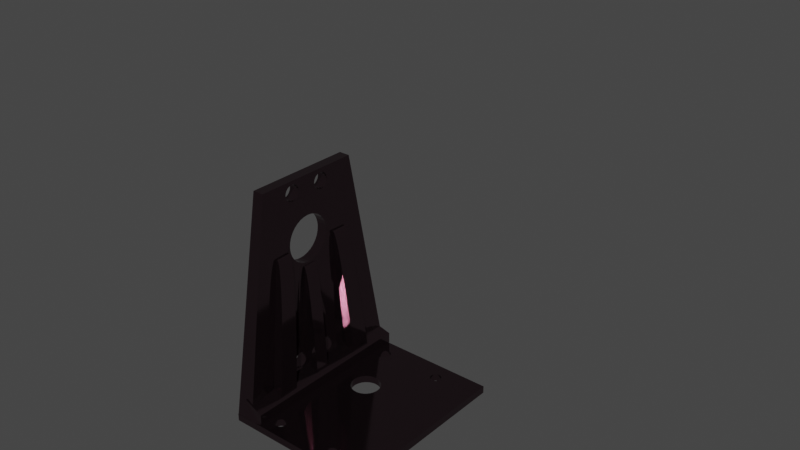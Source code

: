 # Source: UPPERSECONDblend.blend  (saved by Blender 3.1.7; exported with 4.5.12 LTS)
import bpy
from mathutils import Matrix  # noqa: F401  (used for matrix-valued properties, if any)

bpy.ops.wm.read_factory_settings(use_empty=True)
scene = bpy.context.scene
scene.name = 'Scene'

# ---- collections
col_collection = bpy.data.collections.new('Collection'); scene.collection.children.link(col_collection)

# ---- materials (node trees are filled in below, after node groups)
mat_material_007 = bpy.data.materials.new('Material.007')
mat_material_007.use_transparent_shadow = False
mat_material_004 = bpy.data.materials.new('Material.004')
mat_material_004.use_transparent_shadow = False
mat_material_005 = bpy.data.materials.new('Material.005')
mat_material_005.use_transparent_shadow = False
mat_material_012 = bpy.data.materials.new('Material.012')
mat_material_012.use_transparent_shadow = False

# ---- material node trees
mat_material_007.use_nodes = True; mat_material_007.node_tree.nodes.clear()
_N = mat_material_007.node_tree.nodes; _L = mat_material_007.node_tree.links
n0 = _N.new('ShaderNodeBsdfPrincipled'); n0.name = 'Principled BSDF'; n0.location = (10, 300)
n0.distribution = 'GGX'
n0.subsurface_method = 'RANDOM_WALK_SKIN'
n0.inputs[0].default_value = (0.04696, 0.0, 0.0002334, 1.0)
n0.inputs[1].default_value = 0.09326
n0.inputs[2].default_value = 0.09067
n0.inputs[3].default_value = 1.45
n0.inputs[27].default_value = (0.0, 0.0, 0.0, 1.0)
n0.inputs[28].default_value = 1.0
n1 = _N.new('ShaderNodeOutputMaterial'); n1.name = 'Material Output'; n1.location = (300, 300)
_L.new(n0.outputs[0], n1.inputs[0])
n1.is_active_output = True
mat_material_004.use_nodes = True; mat_material_004.node_tree.nodes.clear()
_N = mat_material_004.node_tree.nodes; _L = mat_material_004.node_tree.links
n0 = _N.new('ShaderNodeBsdfPrincipled'); n0.name = 'Principled BSDF'; n0.location = (10, 300)
n0.distribution = 'GGX'
n0.subsurface_method = 'RANDOM_WALK_SKIN'
n0.inputs[0].default_value = (0.8, 0.001634, 0.0, 1.0)
n0.inputs[3].default_value = 1.45
n0.inputs[27].default_value = (0.0, 0.0, 0.0, 1.0)
n0.inputs[28].default_value = 1.0
n1 = _N.new('ShaderNodeOutputMaterial'); n1.name = 'Material Output'; n1.location = (300, 300)
_L.new(n0.outputs[0], n1.inputs[0])
n1.is_active_output = True
mat_material_005.use_nodes = True; mat_material_005.node_tree.nodes.clear()
_N = mat_material_005.node_tree.nodes; _L = mat_material_005.node_tree.links
n0 = _N.new('ShaderNodeBsdfPrincipled'); n0.name = 'Principled BSDF'; n0.location = (10, 300)
n0.distribution = 'GGX'
n0.subsurface_method = 'RANDOM_WALK_SKIN'
n0.inputs[0].default_value = (0.8, 0.0, 0.001989, 1.0)
n0.inputs[3].default_value = 1.45
n0.inputs[27].default_value = (0.0, 0.0, 0.0, 1.0)
n0.inputs[28].default_value = 1.0
n1 = _N.new('ShaderNodeOutputMaterial'); n1.name = 'Material Output'; n1.location = (300, 300)
_L.new(n0.outputs[0], n1.inputs[0])
n1.is_active_output = True
mat_material_012.use_nodes = True; mat_material_012.node_tree.nodes.clear()
_N = mat_material_012.node_tree.nodes; _L = mat_material_012.node_tree.links
n0 = _N.new('ShaderNodeBsdfPrincipled'); n0.name = 'Principled BSDF'; n0.location = (10, 300)
n0.distribution = 'GGX'
n0.subsurface_method = 'RANDOM_WALK_SKIN'
n0.inputs[0].default_value = (0.1193, 0.07229, 0.0878, 1.0)
n0.inputs[1].default_value = 0.9741
n0.inputs[2].default_value = 0.07513
n0.inputs[3].default_value = 1.45
n0.inputs[11].default_value = 3.8
n0.inputs[15].default_value = 0.6269
n0.inputs[27].default_value = (0.0, 0.0, 0.0, 1.0)
n0.inputs[28].default_value = 1.0
n1 = _N.new('ShaderNodeOutputMaterial'); n1.name = 'Material Output'; n1.location = (300, 300)
_L.new(n0.outputs[0], n1.inputs[0])
n1.is_active_output = True

# ---- world
world_world = bpy.data.worlds.new('World'); scene.world = world_world
world_world.use_nodes = True; world_world.node_tree.nodes.clear()
_N = world_world.node_tree.nodes; _L = world_world.node_tree.links
n0 = _N.new('ShaderNodeOutputWorld'); n0.name = 'World Output'; n0.location = (300, 300)
n1 = _N.new('ShaderNodeBackground'); n1.name = 'Background'; n1.location = (10, 300)
n1.inputs[0].default_value = (0.05088, 0.05088, 0.05088, 1.0)
_L.new(n1.outputs[0], n0.inputs[0])
n0.is_active_output = True
world_world.color = (0.05088, 0.05088, 0.05088)
world_world.use_sun_shadow = False
world_world.sun_shadow_jitter_overblur = 0.0

# ---- meshes
me_cylinder_003 = bpy.data.meshes.new('Cylinder.003')
me_cylinder_003.from_pydata([], [], [])
_uv = me_cylinder_003.uv_layers.new(name='UVMap')
_uv.uv.foreach_set('vector', [])
me_cylinder_003.materials.append(mat_material_007)
me_cylinder_003.materials.append(mat_material_004)
me_cylinder_003.materials.append(mat_material_005)
me_cylinder_003.use_remesh_fix_poles = True
me_cylinder_003.use_remesh_preserve_attributes = False
me_cylinder_003.update()
me_cube_008 = bpy.data.meshes.new('Cube.008')
me_cube_008.from_pydata([(-5.465, 1.0, -1.313), (-5.465, 1.0, -1.24), (21.62, 1.0, -1.313), (21.62, 1.0, -1.24), (-5.465, -0.9717, -1.313), (-5.465, -0.9717, -1.24), (21.62, -0.9717, -1.313), (21.62, -0.9717, -1.24), (13.31, -0.7763, -1.313), (13.33, -0.788, -1.313), (13.33, -0.7646, -1.313), (13.38, -0.7993, -1.313), (13.38, -0.7533, -1.313), (13.48, -0.8096, -1.313), (13.48, -0.743, -1.313), (13.6, -0.8187, -1.313), (13.6, -0.7339, -1.313), (13.75, -0.8262, -1.313), (13.75, -0.7264, -1.313), (13.92, -0.8317, -1.313), (13.92, -0.7209, -1.313), (14.11, -0.8352, -1.313), (14.11, -0.7175, -1.313), (14.5, -0.8352, -1.313), (14.5, -0.7175, -1.313), (15.01, -0.8187, -1.313), (15.01, -0.7339, -1.313), (14.86, -0.8262, -1.313), (14.86, -0.7264, -1.313), (14.69, -0.8317, -1.313), (14.69, -0.7209, -1.313), (15.14, -0.8096, -1.313), (15.14, -0.743, -1.313), (15.23, -0.7993, -1.313), (15.23, -0.7533, -1.313), (15.29, -0.788, -1.313), (15.29, -0.7646, -1.313), (15.31, -0.7763, -1.313), (15.3, -0.779, -1.313), (14.31, -0.7163, -1.313), (14.31, -0.8363, -1.313), (13.31, -0.7763, -1.24), (13.33, -0.7646, -1.24), (13.33, -0.788, -1.24), (13.38, -0.7533, -1.24), (13.38, -0.7993, -1.24), (13.48, -0.743, -1.24), (13.48, -0.8096, -1.24), (13.6, -0.7339, -1.24), (13.6, -0.8187, -1.24), (13.75, -0.7264, -1.24), (13.75, -0.8262, -1.24), (13.92, -0.7209, -1.24), (13.92, -0.8317, -1.24), (14.11, -0.8352, -1.24), (14.11, -0.7175, -1.24), (14.31, -0.8363, -1.24), (14.31, -0.7163, -1.24), (14.5, -0.8352, -1.24), (14.5, -0.7175, -1.24), (14.69, -0.8317, -1.24), (14.69, -0.7209, -1.24), (14.86, -0.8262, -1.24), (14.86, -0.7264, -1.24), (15.14, -0.8096, -1.24), (15.14, -0.743, -1.24), (15.31, -0.7763, -1.24), (15.29, -0.7646, -1.24), (15.29, -0.788, -1.24), (15.23, -0.7533, -1.24), (15.23, -0.7993, -1.24), (15.01, -0.8187, -1.24), (15.01, -0.7339, -1.24), (13.31, 0.8331, -1.313), (13.33, 0.8448, -1.313), (13.33, 0.8214, -1.313), (13.38, 0.8561, -1.313), (13.38, 0.8101, -1.313), (13.48, 0.8664, -1.313), (13.48, 0.7998, -1.313), (13.6, 0.8755, -1.313), (13.6, 0.7907, -1.313), (13.75, 0.883, -1.313), (13.75, 0.7832, -1.313), (13.92, 0.8885, -1.313), (13.92, 0.7777, -1.313), (14.11, 0.7743, -1.313), (14.11, 0.892, -1.313), (14.31, 0.7731, -1.313), (14.31, 0.8931, -1.313), (14.5, 0.7743, -1.313), (14.5, 0.892, -1.313), (14.69, 0.7777, -1.313), (14.69, 0.8885, -1.313), (14.86, 0.7832, -1.313), (14.86, 0.883, -1.313), (15.14, 0.7998, -1.313), (15.14, 0.8664, -1.313), (15.31, 0.8331, -1.313), (15.29, 0.8448, -1.313), (15.29, 0.8214, -1.313), (15.23, 0.8561, -1.313), (15.23, 0.8101, -1.313), (15.01, 0.8755, -1.313), (15.01, 0.7907, -1.313), (13.31, 0.8331, -1.24), (13.33, 0.8214, -1.24), (13.33, 0.8448, -1.24), (13.38, 0.8101, -1.24), (13.38, 0.8561, -1.24), (13.48, 0.7998, -1.24), (13.48, 0.8664, -1.24), (13.6, 0.7907, -1.24), (13.6, 0.8755, -1.24), (13.75, 0.7832, -1.24), (13.75, 0.883, -1.24), (13.92, 0.7777, -1.24), (13.92, 0.8885, -1.24), (14.11, 0.7743, -1.24), (14.11, 0.892, -1.24), (14.5, 0.7743, -1.24), (14.5, 0.892, -1.24), (15.01, 0.7907, -1.24), (15.01, 0.8755, -1.24), (14.86, 0.7832, -1.24), (14.86, 0.883, -1.24), (14.69, 0.7777, -1.24), (14.69, 0.8885, -1.24), (15.14, 0.7998, -1.24), (15.14, 0.8664, -1.24), (15.23, 0.8101, -1.24), (15.23, 0.8561, -1.24), (15.29, 0.8214, -1.24), (15.29, 0.8448, -1.24), (15.31, 0.8331, -1.24), (15.29, 0.841, -1.24), (14.31, 0.8931, -1.24), (14.31, 0.7731, -1.24), (1.602, 0.8331, -1.313), (1.607, 0.8358, -1.313), (1.622, 0.8448, -1.313), (1.622, 0.8214, -1.313), (1.678, 0.8561, -1.313), (1.678, 0.8101, -1.313), (1.771, 0.8664, -1.313), (1.771, 0.7998, -1.313), (1.895, 0.8755, -1.313), (1.895, 0.7907, -1.313), (2.047, 0.883, -1.313), (2.047, 0.7832, -1.313), (2.22, 0.8885, -1.313), (2.22, 0.7777, -1.313), (2.407, 0.7743, -1.313), (2.407, 0.892, -1.313), (2.602, 0.7731, -1.313), (2.602, 0.8931, -1.313), (2.797, 0.7743, -1.313), (2.797, 0.892, -1.313), (2.985, 0.7777, -1.313), (2.985, 0.8885, -1.313), (3.158, 0.7832, -1.313), (3.158, 0.883, -1.313), (3.434, 0.7998, -1.313), (3.434, 0.8664, -1.313), (3.602, 0.8331, -1.313), (3.583, 0.8448, -1.313), (3.583, 0.8214, -1.313), (3.526, 0.8561, -1.313), (3.526, 0.8101, -1.313), (3.309, 0.8755, -1.313), (3.309, 0.7907, -1.313), (1.602, 0.8331, -1.24), (1.622, 0.8214, -1.24), (1.622, 0.8448, -1.24), (1.678, 0.8101, -1.24), (1.678, 0.8561, -1.24), (1.771, 0.7998, -1.24), (1.771, 0.8664, -1.24), (1.895, 0.7907, -1.24), (1.895, 0.8755, -1.24), (2.047, 0.7832, -1.24), (2.047, 0.883, -1.24), (2.22, 0.7777, -1.24), (2.22, 0.8885, -1.24), (2.407, 0.7743, -1.24), (2.407, 0.892, -1.24), (2.797, 0.7743, -1.24), (2.797, 0.892, -1.24), (3.309, 0.7907, -1.24), (3.309, 0.8755, -1.24), (3.158, 0.7832, -1.24), (3.158, 0.883, -1.24), (2.985, 0.7777, -1.24), (2.985, 0.8885, -1.24), (3.434, 0.7998, -1.24), (3.434, 0.8664, -1.24), (3.526, 0.8101, -1.24), (3.526, 0.8561, -1.24), (3.583, 0.8214, -1.24), (3.583, 0.8448, -1.24), (3.602, 0.8331, -1.24), (2.602, 0.7731, -1.24), (2.602, 0.8931, -1.24), (1.602, -0.7749, -1.313), (1.622, -0.7866, -1.313), (1.622, -0.7632, -1.313), (1.678, -0.7979, -1.313), (1.678, -0.7519, -1.313), (1.771, -0.8082, -1.313), (1.771, -0.7416, -1.313), (1.895, -0.8173, -1.313), (1.895, -0.7325, -1.313), (2.047, -0.8248, -1.313), (2.047, -0.725, -1.313), (2.22, -0.8303, -1.313), (2.22, -0.7195, -1.313), (2.407, -0.8337, -1.313), (2.407, -0.716, -1.313), (2.602, -0.8349, -1.313), (2.797, -0.8337, -1.313), (2.797, -0.716, -1.313), (3.309, -0.8173, -1.313), (3.309, -0.7325, -1.313), (3.158, -0.8248, -1.313), (3.158, -0.725, -1.313), (2.985, -0.8303, -1.313), (2.985, -0.7195, -1.313), (3.434, -0.8082, -1.313), (3.434, -0.7416, -1.313), (3.526, -0.7979, -1.313), (3.526, -0.7519, -1.313), (3.583, -0.7866, -1.313), (3.583, -0.7632, -1.313), (3.602, -0.7749, -1.313), (2.602, -0.7149, -1.313), (1.602, -0.7749, -1.24), (1.622, -0.7866, -1.24), (1.622, -0.7632, -1.24), (1.678, -0.7979, -1.24), (1.678, -0.7519, -1.24), (1.771, -0.8082, -1.24), (1.771, -0.7416, -1.24), (1.895, -0.8173, -1.24), (1.895, -0.7325, -1.24), (2.047, -0.8248, -1.24), (2.047, -0.725, -1.24), (2.22, -0.7195, -1.24), (2.22, -0.8303, -1.24), (2.407, -0.8337, -1.24), (2.407, -0.716, -1.24), (2.602, -0.8349, -1.24), (2.602, -0.7149, -1.24), (2.797, -0.8337, -1.24), (2.797, -0.716, -1.24), (2.985, -0.8303, -1.24), (2.985, -0.7195, -1.24), (3.158, -0.8248, -1.24), (3.158, -0.725, -1.24), (3.434, -0.8082, -1.24), (3.434, -0.7416, -1.24), (3.602, -0.7749, -1.24), (3.583, -0.7866, -1.24), (3.583, -0.7632, -1.24), (3.526, -0.7979, -1.24), (3.526, -0.7519, -1.24), (3.309, -0.8173, -1.24), (3.309, -0.7325, -1.24), (13.31, -0.2164, -1.313), (7.995, -0.203, -1.313), (8.046, -0.1718, -1.313), (8.046, -0.2342, -1.313), (8.198, -0.1418, -1.313), (8.198, -0.2643, -1.313), (8.445, -0.1141, -1.313), (8.445, -0.2919, -1.313), (8.776, -0.08989, -1.313), (8.776, -0.3162, -1.313), (9.18, -0.07, -1.313), (9.18, -0.3361, -1.313), (9.641, -0.05521, -1.313), (9.641, -0.3509, -1.313), (10.66, -0.363, -1.313), (10.14, -0.04611, -1.313), (10.14, -0.36, -1.313), (11.18, -0.36, -1.313), (10.66, -0.04303, -1.313), (11.18, -0.04611, -1.313), (12.55, -0.3162, -1.313), (12.55, -0.08989, -1.313), (12.14, -0.3361, -1.313), (12.14, -0.07, -1.313), (11.68, -0.3509, -1.313), (11.68, -0.05521, -1.313), (12.88, -0.2919, -1.313), (12.88, -0.1141, -1.313), (13.13, -0.2643, -1.313), (13.13, -0.1418, -1.313), (13.15, -0.2587, -1.313), (13.28, -0.2342, -1.313), (13.28, -0.1718, -1.313), (13.33, -0.203, -1.313), (7.995, -0.203, -1.24), (8.046, -0.1718, -1.24), (8.046, -0.2342, -1.24), (8.198, -0.1418, -1.24), (8.198, -0.2643, -1.24), (8.445, -0.1141, -1.24), (8.445, -0.2919, -1.24), (8.776, -0.08989, -1.24), (8.776, -0.3162, -1.24), (9.18, -0.07, -1.24), (9.18, -0.3361, -1.24), (9.641, -0.05521, -1.24), (9.641, -0.3509, -1.24), (10.66, -0.363, -1.24), (10.14, -0.04611, -1.24), (10.14, -0.36, -1.24), (11.18, -0.36, -1.24), (10.66, -0.04303, -1.24), (11.18, -0.04611, -1.24), (12.55, -0.3162, -1.24), (12.55, -0.08989, -1.24), (12.14, -0.3361, -1.24), (12.14, -0.07, -1.24), (11.68, -0.3509, -1.24), (11.68, -0.05521, -1.24), (12.88, -0.2919, -1.24), (12.88, -0.1141, -1.24), (13.13, -0.2643, -1.24), (13.13, -0.1418, -1.24), (13.15, -0.2595, -1.24), (13.28, -0.2342, -1.24), (13.28, -0.1718, -1.24), (13.31, -0.2164, -1.24), (13.33, -0.203, -1.24), (16.32, -0.9836, -1.24), (16.32, -0.9836, -1.133), (16.32, 0.9836, -1.24), (16.32, 0.9836, -1.133), (18.13, -1.022, -1.26), (19.54, -0.9618, -1.066), (18.37, 1.011, -1.24), (19.88, 0.9753, -1.051)], [], [(0, 1, 3, 2), (2, 3, 7, 6), (6, 7, 5, 4), (4, 5, 1, 0), (37, 2, 6, 38), (74, 73, 0, 2, 98, 99, 101, 97, 103, 95, 93, 91, 89, 87, 84, 82, 80, 78, 76), (205, 203, 4, 138, 141, 143, 145, 147, 149, 151, 152, 154, 156, 158, 160, 170, 162, 168, 166, 228, 222, 224, 226, 220, 234, 217, 215, 213, 211, 209, 207), (298, 267, 10, 8, 297), (295, 297, 8, 9, 11, 13, 15, 17, 19, 21, 40, 23, 29, 27, 25, 31, 33, 35, 38, 6, 4, 203, 204, 206, 208, 210, 212, 214, 216, 218, 219, 225, 223, 221, 227, 229, 231, 233, 232, 230, 228, 166, 164, 165, 167, 163, 169, 161, 159, 157, 155, 153, 150, 148, 146, 144, 142, 140, 139, 0, 73, 75, 77, 79, 81, 83, 85, 86, 88, 90, 92, 94, 104, 96, 102, 100, 98, 2, 37, 36, 34, 32, 26, 28, 30, 24, 39, 22, 20, 18, 16, 14, 12, 10, 267, 300, 299, 296, 294, 288, 290, 292, 286, 285, 282, 279, 277, 275, 273, 271, 269, 268, 270, 272, 274, 276, 278, 280, 283, 281, 284, 291, 289, 287, 293), (0, 139, 138, 4), (41, 5, 7, 66, 68, 70, 64, 71, 62, 60, 58, 56, 54, 53, 51, 49, 47, 45, 43), (134, 7, 3, 135), (331, 330, 41, 42, 333), (42, 44, 46, 48, 50, 52, 55, 57, 59, 61, 63, 72, 65, 69, 67, 66, 7, 134, 132, 130, 128, 122, 124, 126, 120, 137, 118, 116, 114, 112, 110, 108, 106, 105, 200, 198, 196, 194, 188, 190, 192, 186, 201, 184, 182, 246, 249, 251, 253, 255, 257, 266, 259, 264, 262, 260, 261, 263, 258, 265, 256, 254, 252, 250, 248, 247, 244, 242, 240, 238, 236, 235, 5, 41, 330, 328, 326, 320, 322, 324, 317, 314, 316, 313, 311, 309, 307, 305, 303, 301, 302, 304, 306, 308, 310, 312, 315, 318, 319, 325, 323, 321, 327, 329, 332, 334, 333), (245, 246, 182, 180, 178, 176, 174, 172, 171, 1, 5, 235, 237, 239, 241, 243), (133, 135, 3, 1, 171, 173, 175, 177, 179, 181, 183, 185, 202, 187, 193, 191, 189, 195, 197, 199, 200, 105, 107, 109, 111, 113, 115, 117, 119, 136, 121, 127, 125, 123, 129, 131), (57, 39, 24, 59), (59, 24, 30, 61), (61, 30, 28, 63), (63, 28, 26, 72), (72, 26, 32, 65), (65, 32, 34, 69), (69, 34, 36, 67), (67, 36, 37, 66), (68, 66, 37, 38, 35), (35, 33, 70, 68), (33, 31, 64, 70), (31, 25, 71, 64), (25, 27, 62, 71), (27, 29, 60, 62), (29, 23, 58, 60), (23, 40, 56, 58), (40, 21, 54, 56), (21, 19, 53, 54), (19, 17, 51, 53), (17, 15, 49, 51), (15, 13, 47, 49), (13, 11, 45, 47), (11, 9, 43, 45), (9, 8, 41, 43), (41, 8, 10, 42), (42, 10, 12, 44), (44, 12, 14, 46), (46, 14, 16, 48), (48, 16, 18, 50), (50, 18, 20, 52), (52, 20, 22, 55), (55, 22, 39, 57), (136, 89, 91, 121), (121, 91, 93, 127), (127, 93, 95, 125), (125, 95, 103, 123), (123, 103, 97, 129), (129, 97, 101, 131), (131, 101, 99, 133), (135, 133, 99, 98, 134), (98, 100, 132, 134), (100, 102, 130, 132), (102, 96, 128, 130), (96, 104, 122, 128), (104, 94, 124, 122), (94, 92, 126, 124), (92, 90, 120, 126), (90, 88, 137, 120), (88, 86, 118, 137), (86, 85, 116, 118), (85, 83, 114, 116), (83, 81, 112, 114), (81, 79, 110, 112), (79, 77, 108, 110), (77, 75, 106, 108), (75, 73, 105, 106), (105, 73, 74, 107), (107, 74, 76, 109), (109, 76, 78, 111), (111, 78, 80, 113), (113, 80, 82, 115), (115, 82, 84, 117), (117, 84, 87, 119), (119, 87, 89, 136), (202, 155, 157, 187), (187, 157, 159, 193), (193, 159, 161, 191), (191, 161, 169, 189), (189, 169, 163, 195), (195, 163, 167, 197), (197, 167, 165, 199), (199, 165, 164, 200), (164, 166, 198, 200), (166, 168, 196, 198), (168, 162, 194, 196), (162, 170, 188, 194), (170, 160, 190, 188), (160, 158, 192, 190), (158, 156, 186, 192), (156, 154, 201, 186), (154, 152, 184, 201), (152, 151, 182, 184), (151, 149, 180, 182), (149, 147, 178, 180), (147, 145, 176, 178), (145, 143, 174, 176), (143, 141, 172, 174), (141, 138, 171, 172), (171, 138, 139, 140, 173), (173, 140, 142, 175), (175, 142, 144, 177), (177, 144, 146, 179), (179, 146, 148, 181), (181, 148, 150, 183), (183, 150, 153, 185), (185, 153, 155, 202), (251, 234, 220, 253), (253, 220, 226, 255), (255, 226, 224, 257), (257, 224, 222, 266), (266, 222, 228, 259), (259, 228, 230, 264), (264, 230, 232, 262), (262, 232, 233, 260), (233, 231, 261, 260), (231, 229, 263, 261), (229, 227, 258, 263), (227, 221, 265, 258), (221, 223, 256, 265), (223, 225, 254, 256), (225, 219, 252, 254), (219, 218, 250, 252), (218, 216, 248, 250), (216, 214, 247, 248), (214, 212, 244, 247), (212, 210, 242, 244), (210, 208, 240, 242), (208, 206, 238, 240), (206, 204, 236, 238), (204, 203, 235, 236), (235, 203, 205, 237), (237, 205, 207, 239), (239, 207, 209, 241), (241, 209, 211, 243), (243, 211, 213, 245), (245, 213, 215, 246), (246, 215, 217, 249), (249, 217, 234, 251), (281, 283, 316, 314), (283, 280, 313, 316), (280, 278, 311, 313), (278, 276, 309, 311), (276, 274, 307, 309), (274, 272, 305, 307), (272, 270, 303, 305), (270, 268, 301, 303), (301, 268, 269, 302), (302, 269, 271, 304), (304, 271, 273, 306), (306, 273, 275, 308), (308, 275, 277, 310), (310, 277, 279, 312), (312, 279, 282, 315), (315, 282, 285, 318), (318, 285, 286, 319), (319, 286, 292, 325), (325, 292, 290, 323), (323, 290, 288, 321), (321, 288, 294, 327), (327, 294, 296, 329), (329, 296, 299, 332), (300, 334, 332, 299), (334, 300, 267, 298, 331, 333), (331, 298, 297, 295, 328, 330), (295, 293, 326, 328), (293, 287, 320, 326), (287, 289, 322, 320), (289, 291, 324, 322), (291, 284, 317, 324), (284, 281, 314, 317), (335, 336, 338, 337), (337, 338, 342, 341), (341, 342, 340, 339), (339, 340, 336, 335), (337, 341, 339, 335), (342, 338, 336, 340)])
_uv = me_cube_008.uv_layers.new(name='UVMap')
_uv.uv.foreach_set('vector', [0.375, 0.0, 0.625, 0.0, 0.625, 0.25, 0.375, 0.25, 0.375, 0.25, 0.625, 0.25, 0.625, 0.5, 0.375, 0.5, 0.375, 0.5, 0.625, 0.5, 0.625, 0.75, 0.375, 0.75, 0.375, 0.75, 0.625, 0.75, 0.625, 1.0, 0.375, 1.0, 0.347, 0.5456, 0.125, 0.5, 0.375, 0.5, 0.3474, 0.5457, 0.1444, 0.5704, 0.1459, 0.5706, 0.125, 0.75, 0.125, 0.5, 0.1459, 0.5456, 0.1444, 0.5458, 0.143, 0.5466, 0.1417, 0.5477, 0.1406, 0.5493, 0.1396, 0.5512, 0.1389, 0.5533, 0.1385, 0.5557, 0.1384, 0.5581, 0.1385, 0.5605, 0.1389, 0.5629, 0.1396, 0.565, 0.1406, 0.5669, 0.1417, 0.5685, 0.143, 0.5696, 0.3454, 0.7167, 0.3469, 0.7169, 0.375, 0.75, 0.1459, 0.7169, 0.1473, 0.7167, 0.1487, 0.716, 0.15, 0.7148, 0.1512, 0.7132, 0.1521, 0.7113, 0.1528, 0.7092, 0.1532, 0.7068, 0.1534, 0.7044, 0.1532, 0.702, 0.1528, 0.6996, 0.1521, 0.6975, 0.1512, 0.6956, 0.15, 0.694, 0.1487, 0.6929, 0.1473, 0.6921, 0.3427, 0.694, 0.3416, 0.6956, 0.3406, 0.6975, 0.3399, 0.6996, 0.3395, 0.702, 0.3394, 0.7044, 0.3395, 0.7068, 0.3399, 0.7092, 0.3406, 0.7113, 0.3416, 0.7132, 0.3427, 0.7148, 0.344, 0.716, 0.2793, 0.571, 0.277, 0.5706, 0.3456, 0.5704, 0.347, 0.5706, 0.2823, 0.5725, 0.283, 0.5729, 0.2823, 0.5725, 0.347, 0.5706, 0.3485, 0.5704, 0.3499, 0.5696, 0.3512, 0.5685, 0.3523, 0.5669, 0.3533, 0.565, 0.354, 0.5629, 0.3544, 0.5605, 0.3545, 0.5581, 0.3544, 0.5557, 0.354, 0.5533, 0.3533, 0.5512, 0.3523, 0.5493, 0.3512, 0.5477, 0.3499, 0.5466, 0.3485, 0.5458, 0.3474, 0.5457, 0.375, 0.5, 0.375, 0.75, 0.3469, 0.7169, 0.3483, 0.7167, 0.3497, 0.716, 0.351, 0.7148, 0.3522, 0.7132, 0.3531, 0.7113, 0.3538, 0.7092, 0.3542, 0.7068, 0.3544, 0.7044, 0.3542, 0.702, 0.3538, 0.6996, 0.3531, 0.6975, 0.3522, 0.6956, 0.351, 0.694, 0.3497, 0.6929, 0.3483, 0.6921, 0.3469, 0.6919, 0.3454, 0.6921, 0.344, 0.6929, 0.3427, 0.694, 0.1473, 0.6921, 0.1459, 0.6919, 0.1444, 0.6921, 0.143, 0.6929, 0.1417, 0.694, 0.1406, 0.6956, 0.1396, 0.6975, 0.1389, 0.6996, 0.1385, 0.702, 0.1384, 0.7044, 0.1385, 0.7068, 0.1389, 0.7092, 0.1396, 0.7113, 0.1406, 0.7132, 0.1417, 0.7148, 0.143, 0.716, 0.1444, 0.7167, 0.1455, 0.7168, 0.125, 0.75, 0.1459, 0.5706, 0.1473, 0.5704, 0.1487, 0.5696, 0.15, 0.5685, 0.1512, 0.5669, 0.1521, 0.565, 0.1528, 0.5629, 0.1532, 0.5605, 0.1534, 0.5581, 0.1532, 0.5557, 0.1528, 0.5533, 0.1521, 0.5512, 0.1512, 0.5493, 0.15, 0.5477, 0.1487, 0.5466, 0.1473, 0.5458, 0.1459, 0.5456, 0.125, 0.5, 0.347, 0.5456, 0.3456, 0.5458, 0.3442, 0.5466, 0.3429, 0.5477, 0.3417, 0.5493, 0.3408, 0.5512, 0.3401, 0.5533, 0.3397, 0.5557, 0.3395, 0.5581, 0.3397, 0.5605, 0.3401, 0.5629, 0.3408, 0.565, 0.3417, 0.5669, 0.3429, 0.5685, 0.3442, 0.5696, 0.3456, 0.5704, 0.277, 0.5706, 0.2754, 0.5703, 0.2715, 0.571, 0.2677, 0.5729, 0.2643, 0.5759, 0.2612, 0.5801, 0.2587, 0.5851, 0.2569, 0.5909, 0.2558, 0.5972, 0.2554, 0.6037, 0.2558, 0.6102, 0.2569, 0.6164, 0.2587, 0.6222, 0.2612, 0.6272, 0.2643, 0.6314, 0.2677, 0.6345, 0.2715, 0.6364, 0.2754, 0.637, 0.2793, 0.6364, 0.283, 0.6345, 0.2865, 0.6314, 0.2895, 0.6272, 0.292, 0.6222, 0.2939, 0.6164, 0.295, 0.6102, 0.2954, 0.6037, 0.295, 0.5972, 0.2939, 0.5909, 0.292, 0.5851, 0.2895, 0.5801, 0.2865, 0.5759, 0.125, 0.75, 0.1455, 0.7168, 0.1459, 0.7169, 0.375, 0.75, 0.653, 0.5706, 0.625, 0.75, 0.625, 0.5, 0.653, 0.5456, 0.6515, 0.5458, 0.6501, 0.5466, 0.6488, 0.5477, 0.6477, 0.5493, 0.6467, 0.5512, 0.646, 0.5533, 0.6456, 0.5557, 0.6455, 0.5581, 0.6456, 0.5605, 0.646, 0.5629, 0.6467, 0.565, 0.6477, 0.5669, 0.6488, 0.5685, 0.6501, 0.5696, 0.6515, 0.5704, 0.8541, 0.5456, 0.625, 0.5, 0.875, 0.5, 0.8551, 0.5458, 0.7207, 0.571, 0.7176, 0.5726, 0.653, 0.5706, 0.6544, 0.5704, 0.723, 0.5706, 0.6544, 0.5704, 0.6558, 0.5696, 0.6571, 0.5685, 0.6583, 0.5669, 0.6592, 0.565, 0.6599, 0.5629, 0.6603, 0.5605, 0.6605, 0.5581, 0.6603, 0.5557, 0.6599, 0.5533, 0.6592, 0.5512, 0.6583, 0.5493, 0.6571, 0.5477, 0.6558, 0.5466, 0.6544, 0.5458, 0.653, 0.5456, 0.625, 0.5, 0.8541, 0.5456, 0.8527, 0.5458, 0.8513, 0.5466, 0.85, 0.5477, 0.8488, 0.5493, 0.8479, 0.5512, 0.8472, 0.5533, 0.8468, 0.5557, 0.8466, 0.5581, 0.8468, 0.5605, 0.8472, 0.5629, 0.8479, 0.565, 0.8488, 0.5669, 0.85, 0.5685, 0.8513, 0.5696, 0.8527, 0.5704, 0.8541, 0.5706, 0.8541, 0.6919, 0.8527, 0.6921, 0.8513, 0.6929, 0.85, 0.694, 0.8488, 0.6956, 0.8479, 0.6975, 0.8472, 0.6996, 0.8468, 0.702, 0.8466, 0.7044, 0.8468, 0.7068, 0.8472, 0.7092, 0.6601, 0.7092, 0.6605, 0.7068, 0.6606, 0.7044, 0.6605, 0.702, 0.6601, 0.6996, 0.6594, 0.6975, 0.6584, 0.6956, 0.6573, 0.694, 0.656, 0.6929, 0.6546, 0.6921, 0.6531, 0.6919, 0.6517, 0.6921, 0.6503, 0.6929, 0.649, 0.694, 0.6478, 0.6956, 0.6469, 0.6975, 0.6462, 0.6996, 0.6458, 0.702, 0.6456, 0.7044, 0.6458, 0.7068, 0.6462, 0.7092, 0.6469, 0.7113, 0.6478, 0.7132, 0.649, 0.7148, 0.6503, 0.716, 0.6517, 0.7167, 0.6531, 0.7169, 0.625, 0.75, 0.653, 0.5706, 0.7176, 0.5726, 0.717, 0.5729, 0.7135, 0.5759, 0.7105, 0.5801, 0.708, 0.5851, 0.7061, 0.5909, 0.705, 0.5972, 0.7046, 0.6037, 0.705, 0.6102, 0.7061, 0.6164, 0.708, 0.6222, 0.7105, 0.6272, 0.7135, 0.6314, 0.717, 0.6345, 0.7207, 0.6364, 0.7246, 0.637, 0.7285, 0.6364, 0.7323, 0.6345, 0.7357, 0.6314, 0.7388, 0.6272, 0.7413, 0.6222, 0.7431, 0.6164, 0.7442, 0.6102, 0.7446, 0.6037, 0.7442, 0.5972, 0.7431, 0.5909, 0.7413, 0.5851, 0.7388, 0.5801, 0.7357, 0.5759, 0.7323, 0.5729, 0.7285, 0.571, 0.7246, 0.5703, 0.723, 0.5706, 0.6594, 0.7113, 0.6601, 0.7092, 0.8472, 0.7092, 0.8479, 0.7113, 0.8488, 0.7132, 0.85, 0.7148, 0.8513, 0.716, 0.8527, 0.7167, 0.8541, 0.7169, 0.875, 0.75, 0.625, 0.75, 0.6531, 0.7169, 0.6546, 0.7167, 0.656, 0.716, 0.6573, 0.7148, 0.6584, 0.7132, 0.8556, 0.5458, 0.8551, 0.5458, 0.875, 0.5, 0.875, 0.75, 0.8541, 0.7169, 0.8556, 0.7167, 0.857, 0.716, 0.8583, 0.7148, 0.8594, 0.7132, 0.8604, 0.7113, 0.8611, 0.7092, 0.8615, 0.7068, 0.8616, 0.7044, 0.8615, 0.702, 0.8611, 0.6996, 0.8604, 0.6975, 0.8594, 0.6956, 0.8583, 0.694, 0.857, 0.6929, 0.8556, 0.6921, 0.8541, 0.6919, 0.8541, 0.5706, 0.8556, 0.5704, 0.857, 0.5696, 0.8583, 0.5685, 0.8594, 0.5669, 0.8604, 0.565, 0.8611, 0.5629, 0.8615, 0.5605, 0.8616, 0.5581, 0.8615, 0.5557, 0.8611, 0.5533, 0.8604, 0.5512, 0.8594, 0.5493, 0.8583, 0.5477, 0.857, 0.5466, 1.0, 0.664, 1.0, 0.614, 0.9688, 0.614, 0.9688, 0.664, 0.9688, 0.664, 0.9688, 0.614, 0.9375, 0.614, 0.9375, 0.664, 0.9375, 0.664, 0.9375, 0.614, 0.9062, 0.614, 0.9062, 0.664, 0.9062, 0.664, 0.9062, 0.614, 0.875, 0.614, 0.875, 0.664, 0.875, 0.664, 0.875, 0.614, 0.8438, 0.614, 0.8438, 0.664, 0.8438, 0.664, 0.8438, 0.614, 0.8125, 0.614, 0.8125, 0.664, 0.8125, 0.664, 0.8125, 0.614, 0.7812, 0.614, 0.7812, 0.664, 0.7812, 0.664, 0.7812, 0.614, 0.75, 0.614, 0.75, 0.664, 0.7188, 0.664, 0.75, 0.664, 0.75, 0.614, 0.7429, 0.614, 0.7188, 0.614, 0.7188, 0.614, 0.6875, 0.614, 0.6875, 0.664, 0.7188, 0.664, 0.6875, 0.614, 0.6562, 0.614, 0.6562, 0.664, 0.6875, 0.664, 0.6562, 0.614, 0.625, 0.614, 0.625, 0.664, 0.6562, 0.664, 0.625, 0.614, 0.5938, 0.614, 0.5938, 0.664, 0.625, 0.664, 0.5938, 0.614, 0.5625, 0.614, 0.5625, 0.664, 0.5938, 0.664, 0.5625, 0.614, 0.5312, 0.614, 0.5312, 0.664, 0.5625, 0.664, 0.5312, 0.614, 0.5, 0.614, 0.5, 0.664, 0.5312, 0.664, 0.5, 0.614, 0.4688, 0.614, 0.4688, 0.664, 0.5, 0.664, 0.4688, 0.614, 0.4375, 0.614, 0.4375, 0.664, 0.4688, 0.664, 0.4375, 0.614, 0.4062, 0.614, 0.4062, 0.664, 0.4375, 0.664, 0.4062, 0.614, 0.375, 0.614, 0.375, 0.664, 0.4062, 0.664, 0.375, 0.614, 0.3438, 0.614, 0.3438, 0.664, 0.375, 0.664, 0.3438, 0.614, 0.3125, 0.614, 0.3125, 0.664, 0.3438, 0.664, 0.3125, 0.614, 0.2812, 0.614, 0.2812, 0.664, 0.3125, 0.664, 0.2812, 0.614, 0.25, 0.614, 0.25, 0.664, 0.2812, 0.664, 0.25, 0.664, 0.25, 0.614, 0.2188, 0.614, 0.2188, 0.664, 0.2188, 0.664, 0.2188, 0.614, 0.1875, 0.614, 0.1875, 0.664, 0.1875, 0.664, 0.1875, 0.614, 0.1562, 0.614, 0.1562, 0.664, 0.1562, 0.664, 0.1562, 0.614, 0.125, 0.614, 0.125, 0.664, 0.125, 0.664, 0.125, 0.614, 0.09375, 0.614, 0.09375, 0.664, 0.09375, 0.664, 0.09375, 0.614, 0.0625, 0.614, 0.0625, 0.664, 0.0625, 0.664, 0.0625, 0.614, 0.03125, 0.614, 0.03125, 0.664, 0.03125, 0.664, 0.03125, 0.614, 0.0, 0.614, 0.0, 0.664, 1.0, 0.664, 1.0, 0.614, 0.9688, 0.614, 0.9688, 0.664, 0.9688, 0.664, 0.9687, 0.614, 0.9375, 0.614, 0.9375, 0.664, 0.9375, 0.664, 0.9375, 0.614, 0.9062, 0.614, 0.9062, 0.664, 0.9062, 0.664, 0.9062, 0.614, 0.875, 0.614, 0.875, 0.664, 0.875, 0.664, 0.875, 0.614, 0.8438, 0.614, 0.8438, 0.664, 0.8438, 0.664, 0.8438, 0.614, 0.8125, 0.614, 0.8125, 0.664, 0.8125, 0.664, 0.8125, 0.614, 0.7812, 0.614, 0.7812, 0.664, 0.771, 0.664, 0.7812, 0.664, 0.7812, 0.614, 0.75, 0.614, 0.75, 0.664, 0.75, 0.614, 0.7188, 0.614, 0.7188, 0.664, 0.75, 0.664, 0.7188, 0.614, 0.6875, 0.614, 0.6875, 0.664, 0.7188, 0.664, 0.6875, 0.614, 0.6562, 0.614, 0.6562, 0.664, 0.6875, 0.664, 0.6562, 0.614, 0.625, 0.614, 0.625, 0.664, 0.6562, 0.664, 0.625, 0.614, 0.5938, 0.614, 0.5938, 0.664, 0.625, 0.664, 0.5938, 0.614, 0.5625, 0.614, 0.5625, 0.664, 0.5938, 0.664, 0.5625, 0.614, 0.5312, 0.614, 0.5312, 0.664, 0.5625, 0.664, 0.5312, 0.614, 0.5, 0.614, 0.5, 0.664, 0.5312, 0.664, 0.5, 0.614, 0.4688, 0.614, 0.4688, 0.664, 0.5, 0.664, 0.4688, 0.614, 0.4375, 0.614, 0.4375, 0.664, 0.4688, 0.664, 0.4375, 0.614, 0.4062, 0.614, 0.4062, 0.664, 0.4375, 0.664, 0.4062, 0.614, 0.375, 0.614, 0.375, 0.664, 0.4062, 0.664, 0.375, 0.614, 0.3438, 0.614, 0.3438, 0.664, 0.375, 0.664, 0.3438, 0.614, 0.3125, 0.614, 0.3125, 0.664, 0.3438, 0.664, 0.3125, 0.614, 0.2812, 0.614, 0.2812, 0.664, 0.3125, 0.664, 0.2812, 0.614, 0.25, 0.614, 0.25, 0.664, 0.2812, 0.664, 0.25, 0.664, 0.25, 0.614, 0.2188, 0.614, 0.2188, 0.664, 0.2188, 0.664, 0.2188, 0.614, 0.1875, 0.614, 0.1875, 0.664, 0.1875, 0.664, 0.1875, 0.614, 0.1562, 0.614, 0.1562, 0.664, 0.1562, 0.664, 0.1562, 0.614, 0.125, 0.614, 0.125, 0.664, 0.125, 0.664, 0.125, 0.614, 0.09375, 0.614, 0.09375, 0.664, 0.09375, 0.664, 0.09375, 0.614, 0.0625, 0.614, 0.0625, 0.664, 0.0625, 0.664, 0.0625, 0.614, 0.03125, 0.614, 0.03125, 0.664, 0.03125, 0.664, 0.03125, 0.614, 0.0, 0.614, 0.0, 0.664, 1.0, 0.664, 1.0, 0.614, 0.9688, 0.614, 0.9688, 0.664, 0.9688, 0.664, 0.9688, 0.614, 0.9375, 0.614, 0.9375, 0.664, 0.9375, 0.664, 0.9375, 0.614, 0.9062, 0.614, 0.9062, 0.664, 0.9062, 0.664, 0.9062, 0.614, 0.875, 0.614, 0.875, 0.664, 0.875, 0.664, 0.875, 0.614, 0.8438, 0.614, 0.8438, 0.664, 0.8438, 0.664, 0.8438, 0.614, 0.8125, 0.614, 0.8125, 0.664, 0.8125, 0.664, 0.8125, 0.614, 0.7812, 0.614, 0.7812, 0.664, 0.7812, 0.664, 0.7812, 0.614, 0.75, 0.614, 0.75, 0.664, 0.75, 0.614, 0.7188, 0.614, 0.7188, 0.664, 0.75, 0.664, 0.7188, 0.614, 0.6875, 0.614, 0.6875, 0.664, 0.7188, 0.664, 0.6875, 0.614, 0.6562, 0.614, 0.6562, 0.664, 0.6875, 0.664, 0.6562, 0.614, 0.625, 0.614, 0.625, 0.664, 0.6562, 0.664, 0.625, 0.614, 0.5938, 0.614, 0.5938, 0.664, 0.625, 0.664, 0.5938, 0.614, 0.5625, 0.614, 0.5625, 0.664, 0.5938, 0.664, 0.5625, 0.614, 0.5312, 0.614, 0.5312, 0.664, 0.5625, 0.664, 0.5312, 0.614, 0.5, 0.614, 0.5, 0.664, 0.5312, 0.664, 0.5, 0.614, 0.4688, 0.614, 0.4688, 0.664, 0.5, 0.664, 0.4688, 0.614, 0.4375, 0.614, 0.4375, 0.664, 0.4688, 0.664, 0.4375, 0.614, 0.4062, 0.614, 0.4062, 0.664, 0.4375, 0.664, 0.4062, 0.614, 0.375, 0.614, 0.375, 0.664, 0.4062, 0.664, 0.375, 0.614, 0.3438, 0.614, 0.3438, 0.664, 0.375, 0.664, 0.3438, 0.614, 0.3125, 0.614, 0.3125, 0.664, 0.3438, 0.664, 0.3125, 0.614, 0.2812, 0.614, 0.2812, 0.664, 0.3125, 0.664, 0.2812, 0.614, 0.25, 0.614, 0.25, 0.664, 0.2812, 0.664, 0.25, 0.664, 0.25, 0.614, 0.2429, 0.614, 0.2188, 0.614, 0.2188, 0.664, 0.2188, 0.664, 0.2188, 0.614, 0.1875, 0.614, 0.1875, 0.664, 0.1875, 0.664, 0.1875, 0.614, 0.1562, 0.614, 0.1562, 0.664, 0.1562, 0.664, 0.1562, 0.614, 0.125, 0.614, 0.125, 0.664, 0.125, 0.664, 0.125, 0.614, 0.09375, 0.614, 0.09375, 0.664, 0.09375, 0.664, 0.09375, 0.614, 0.0625, 0.614, 0.0625, 0.664, 0.0625, 0.664, 0.0625, 0.614, 0.03125, 0.614, 0.03125, 0.664, 0.03125, 0.664, 0.03125, 0.614, 0.0, 0.614, 0.0, 0.664, 1.0, 0.664, 1.0, 0.614, 0.9688, 0.614, 0.9688, 0.664, 0.9688, 0.664, 0.9688, 0.614, 0.9375, 0.614, 0.9375, 0.664, 0.9375, 0.664, 0.9375, 0.614, 0.9062, 0.614, 0.9062, 0.664, 0.9062, 0.664, 0.9062, 0.614, 0.875, 0.614, 0.875, 0.664, 0.875, 0.664, 0.875, 0.614, 0.8438, 0.614, 0.8438, 0.664, 0.8438, 0.664, 0.8438, 0.614, 0.8125, 0.614, 0.8125, 0.664, 0.8125, 0.664, 0.8125, 0.614, 0.7812, 0.614, 0.7812, 0.664, 0.7812, 0.664, 0.7812, 0.614, 0.75, 0.614, 0.75, 0.664, 0.75, 0.614, 0.7188, 0.614, 0.7188, 0.664, 0.75, 0.664, 0.7188, 0.614, 0.6875, 0.614, 0.6875, 0.664, 0.7188, 0.664, 0.6875, 0.614, 0.6562, 0.614, 0.6562, 0.664, 0.6875, 0.664, 0.6562, 0.614, 0.625, 0.614, 0.625, 0.664, 0.6562, 0.664, 0.625, 0.614, 0.5938, 0.614, 0.5938, 0.664, 0.625, 0.664, 0.5938, 0.614, 0.5625, 0.614, 0.5625, 0.664, 0.5938, 0.664, 0.5625, 0.614, 0.5312, 0.614, 0.5312, 0.664, 0.5625, 0.664, 0.5312, 0.614, 0.5, 0.614, 0.5, 0.664, 0.5312, 0.664, 0.5, 0.614, 0.4688, 0.614, 0.4688, 0.664, 0.5, 0.664, 0.4688, 0.614, 0.4375, 0.614, 0.4375, 0.664, 0.4688, 0.664, 0.4375, 0.614, 0.4062, 0.614, 0.4062, 0.664, 0.4375, 0.664, 0.4062, 0.614, 0.375, 0.614, 0.375, 0.664, 0.4062, 0.664, 0.375, 0.614, 0.3438, 0.614, 0.3438, 0.664, 0.375, 0.664, 0.3438, 0.614, 0.3125, 0.614, 0.3125, 0.664, 0.3438, 0.664, 0.3125, 0.614, 0.2812, 0.614, 0.2812, 0.664, 0.3125, 0.664, 0.2812, 0.614, 0.25, 0.614, 0.25, 0.664, 0.2812, 0.664, 0.25, 0.664, 0.25, 0.614, 0.2188, 0.614, 0.2188, 0.664, 0.2188, 0.664, 0.2188, 0.614, 0.1875, 0.614, 0.1875, 0.664, 0.1875, 0.664, 0.1875, 0.614, 0.1562, 0.614, 0.1562, 0.664, 0.1562, 0.664, 0.1562, 0.614, 0.125, 0.614, 0.125, 0.664, 0.125, 0.664, 0.125, 0.614, 0.09375, 0.614, 0.09375, 0.664, 0.09375, 0.664, 0.09375, 0.614, 0.0625, 0.614, 0.0625, 0.664, 0.0625, 0.664, 0.0625, 0.614, 0.03125, 0.614, 0.03125, 0.664, 0.03125, 0.664, 0.03125, 0.614, 0.0, 0.614, 0.0, 0.664, 1.0, 0.9079, 0.9688, 0.9079, 0.9688, 0.9204, 1.0, 0.9204, 0.9688, 0.9079, 0.9375, 0.9079, 0.9375, 0.9204, 0.9688, 0.9204, 0.9375, 0.9079, 0.9062, 0.9079, 0.9062, 0.9204, 0.9375, 0.9204, 0.9062, 0.9079, 0.875, 0.9079, 0.875, 0.9204, 0.9062, 0.9204, 0.875, 0.9079, 0.8438, 0.9079, 0.8438, 0.9204, 0.875, 0.9204, 0.8438, 0.9079, 0.8125, 0.9079, 0.8125, 0.9204, 0.8438, 0.9204, 0.8125, 0.9079, 0.7812, 0.9079, 0.7812, 0.9204, 0.8125, 0.9204, 0.7812, 0.9079, 0.75, 0.9079, 0.75, 0.9204, 0.7812, 0.9204, 0.75, 0.9204, 0.75, 0.9079, 0.7188, 0.9079, 0.7188, 0.9204, 0.7188, 0.9204, 0.7188, 0.9079, 0.6875, 0.9079, 0.6875, 0.9204, 0.6875, 0.9204, 0.6875, 0.9079, 0.6563, 0.9079, 0.6562, 0.9204, 0.6562, 0.9204, 0.6562, 0.9079, 0.625, 0.9079, 0.625, 0.9204, 0.625, 0.9204, 0.625, 0.9079, 0.5938, 0.9079, 0.5938, 0.9204, 0.5938, 0.9204, 0.5938, 0.9079, 0.5625, 0.9079, 0.5625, 0.9204, 0.5625, 0.9204, 0.5625, 0.9079, 0.5312, 0.9079, 0.5312, 0.9204, 0.5312, 0.9204, 0.5312, 0.9079, 0.5, 0.9079, 0.5, 0.9204, 0.5, 0.9204, 0.5, 0.9079, 0.4688, 0.9079, 0.4688, 0.9204, 0.4688, 0.9204, 0.4688, 0.9079, 0.4375, 0.9079, 0.4375, 0.9204, 0.4375, 0.9204, 0.4375, 0.9079, 0.4062, 0.9079, 0.4062, 0.9204, 0.4062, 0.9204, 0.4062, 0.9079, 0.375, 0.9079, 0.375, 0.9204, 0.375, 0.9204, 0.375, 0.9079, 0.3438, 0.9079, 0.3438, 0.9204, 0.3438, 0.9204, 0.3438, 0.9079, 0.3125, 0.9079, 0.3125, 0.9204, 0.3125, 0.9204, 0.3125, 0.9079, 0.2812, 0.9079, 0.2812, 0.9204, 0.25, 0.9079, 0.25, 0.9204, 0.2812, 0.9204, 0.2812, 0.9079, 0.25, 0.9204, 0.25, 0.9079, 0.2366, 0.9079, 0.2188, 0.9079, 0.2188, 0.9204, 0.2366, 0.9204, 0.2188, 0.9204, 0.2188, 0.9079, 0.1933, 0.9079, 0.1875, 0.9079, 0.1875, 0.9204, 0.1925, 0.9204, 0.1875, 0.9079, 0.1562, 0.9079, 0.1562, 0.9204, 0.1875, 0.9204, 0.1562, 0.9079, 0.125, 0.9079, 0.125, 0.9204, 0.1562, 0.9204, 0.125, 0.9079, 0.09375, 0.9079, 0.09375, 0.9204, 0.125, 0.9204, 0.09375, 0.9079, 0.0625, 0.9079, 0.0625, 0.9204, 0.09375, 0.9204, 0.0625, 0.9079, 0.03125, 0.9079, 0.03125, 0.9204, 0.0625, 0.9204, 0.03125, 0.9079, 0.0, 0.9079, 0.0, 0.9204, 0.03125, 0.9204, 0.375, 0.0, 0.625, 0.0, 0.625, 0.25, 0.375, 0.25, 0.375, 0.25, 0.625, 0.25, 0.625, 0.5, 0.375, 0.5, 0.375, 0.5, 0.625, 0.5, 0.625, 0.75, 0.375, 0.75, 0.375, 0.75, 0.625, 0.75, 0.625, 1.0, 0.375, 1.0, 0.125, 0.5, 0.375, 0.5, 0.375, 0.75, 0.125, 0.75, 0.625, 0.5, 0.875, 0.5, 0.875, 0.75, 0.625, 0.75])
me_cube_008.materials.append(mat_material_012)
me_cube_008.use_remesh_fix_poles = True
me_cube_008.use_remesh_preserve_attributes = False
me_cube_008.update()
me_cube_003 = bpy.data.meshes.new('Cube.003')
me_cube_003.from_pydata([(15.62, -1.0, -1.01), (16.89, -0.5988, 1.134), (15.62, 1.0, -1.01), (18.89, -1.0, -1.01), (18.89, -0.5993, 1.134), (18.89, 1.0, -1.01), (18.89, 0.5996, 1.134), (16.89, 0.5998, 1.134), (17.5, -0.0528, 0.2739), (17.5, -0.01434, 0.2657), (17.5, 0.02505, 0.263), (17.5, 0.06443, 0.2657), (17.5, 0.1029, 0.2739), (17.5, 0.1395, 0.2873), (17.5, 0.1735, 0.3057), (17.5, 0.204, 0.3285), (17.5, 0.2302, 0.3553), (17.5, 0.2517, 0.3855), (17.5, 0.2679, 0.4182), (17.5, 0.2783, 0.4529), (17.5, 0.2829, 0.4885), (17.5, 0.2813, 0.5244), (17.5, 0.2738, 0.5597), (17.5, 0.2605, 0.5935), (17.5, 0.2416, 0.625), (17.5, 0.2177, 0.6536), (17.5, 0.1892, 0.6785), (18.89, 0.2605, 0.5935), (18.89, 0.2595, 0.595), (18.89, 0.2738, 0.5597), (18.89, 0.2732, 0.5613), (18.89, 0.2813, 0.5244), (18.89, 0.281, 0.5262), (18.89, 0.2829, 0.4885), (18.89, 0.2828, 0.4903), (18.89, 0.2804, 0.469), (18.89, 0.2416, 0.625), (18.89, 0.2404, 0.6264), (18.89, 0.2177, 0.6536), (18.89, 0.2163, 0.6548), (18.89, 0.1892, 0.6785), (18.89, 0.2517, 0.3855), (18.89, 0.2525, 0.3871), (18.89, 0.2786, 0.4546), (18.89, 0.2783, 0.4529), (18.89, 0.2684, 0.4199), (18.89, 0.2679, 0.4182), (18.89, -0.0509, 0.2735), (18.89, -0.0528, 0.2739), (18.89, 0.02699, 0.2631), (18.89, 0.02505, 0.263), (18.89, 0.1029, 0.2739), (18.89, 0.1047, 0.2746), (18.89, 0.06633, 0.2661), (18.89, 0.1395, 0.2873), (18.89, 0.06443, 0.2657), (18.89, 0.175, 0.3068), (18.89, 0.204, 0.3285), (18.89, 0.2053, 0.3298), (18.89, 0.1412, 0.2882), (18.89, 0.1735, 0.3057), (18.89, 0.2313, 0.3568), (18.89, 0.2302, 0.3553), (18.89, -0.01239, 0.2656), (18.89, -0.01434, 0.2657), (16.89, -0.2398, 0.5002), (16.89, -0.196, 0.3689), (16.89, -0.22, 0.4098), (16.89, -0.2348, 0.4541), (16.89, -0.2348, 0.5463), (16.89, -0.22, 0.5907), (16.89, -0.03055, 0.2684), (16.89, -0.07932, 0.2818), (16.89, -0.1243, 0.3037), (16.89, -0.1637, 0.3331), (16.89, -0.1963, 0.631), (16.89, 0.2364, 0.3689), (16.89, 0.2604, 0.4098), (16.89, 0.2802, 0.5002), (16.89, 0.2752, 0.4541), (16.89, 0.2752, 0.5463), (16.89, 0.2604, 0.5907), (16.89, 0.0709, 0.2684), (16.89, 0.1197, 0.2818), (16.89, 0.1646, 0.3037), (16.89, 0.204, 0.3331), (16.89, 0.237, 0.6304), (16.89, 0.02017, 0.2639), (18.89, -0.2348, 0.4541), (18.89, -0.2398, 0.5002), (18.89, -0.2348, 0.5463), (18.89, -0.22, 0.5907), (18.89, -0.196, 0.6315), (18.89, -0.1637, 0.6674), (18.89, -0.1243, 0.6967), (18.89, -0.07932, 0.7186), (18.89, -0.03055, 0.732), (18.89, 0.2364, 0.6315), (18.89, 0.2331, 0.6351), (18.89, 0.2369, 0.6306), (18.89, 0.1896, 0.6781), (18.89, 0.204, 0.6674), (18.89, 0.212, 0.6585), (18.89, 0.1888, 0.6787), (18.89, 0.1646, 0.6967), (18.89, 0.1197, 0.7186), (18.89, 0.0709, 0.732), (18.89, 0.02017, 0.7366), (16.89, -0.196, 0.6315), (16.89, -0.1637, 0.6674), (16.89, -0.1243, 0.6967), (16.89, -0.07932, 0.7186), (16.89, 0.2364, 0.6315), (16.89, 0.204, 0.6674), (16.89, 0.1646, 0.6967), (16.89, 0.1197, 0.7186), (16.89, -0.03055, 0.732), (16.89, 0.02017, 0.7366), (16.89, 0.0709, 0.732), (18.89, -0.196, 0.3689), (18.89, -0.22, 0.4098), (18.89, -0.1243, 0.3037), (18.89, -0.04272, 0.2718), (18.89, -0.02432, 0.2678), (18.89, -0.03055, 0.2684), (18.89, -0.0598, 0.2765), (18.89, -0.07932, 0.2818), (18.89, -0.1637, 0.3331), (17.5, -0.0598, 0.2765), (17.78, -0.0598, 0.2765), (17.5, -0.04272, 0.2718), (17.5, -0.02432, 0.2678), (17.88, -0.02432, 0.2678), (18.58, -0.04272, 0.2718), (17.5, 0.2369, 0.6306), (17.5, 0.2331, 0.6351), (18.44, 0.2331, 0.6351), (18.68, 0.2369, 0.6306), (17.52, 0.1896, 0.6781), (18.67, 0.212, 0.6585), (17.5, 0.1896, 0.6781), (17.5, 0.212, 0.6585), (17.5, 0.1888, 0.6787), (17.5, 0.2748, 0.4531), (17.5, 0.2637, 0.4196), (17.5, 0.275, 0.4535), (17.5, 0.2752, 0.4541), (17.5, 0.2789, 0.4883), (17.5, 0.2789, 0.4888), (17.5, 0.2802, 0.5002), (17.5, 0.2776, 0.5237), (17.5, 0.2776, 0.5242), (17.5, 0.2709, 0.5591), (17.5, 0.271, 0.5587), (17.5, 0.259, 0.593), (17.5, 0.2591, 0.5928), (17.5, 0.2405, 0.6245), (17.5, 0.2406, 0.6243), (17.5, 0.2169, 0.6531), (17.5, 0.217, 0.653), (17.5, 0.2476, 0.3881), (17.5, 0.2473, 0.3875), (17.5, 0.2604, 0.4098), (17.5, 0.2268, 0.3583), (17.5, 0.2263, 0.3578), (17.5, 0.2364, 0.3689), (17.5, 0.2015, 0.3312), (17.5, 0.2011, 0.3309), (17.5, 0.204, 0.3331), (17.5, -0.05262, 0.2745), (17.5, -0.01396, 0.2669), (17.5, -0.01416, 0.2669), (17.5, 0.06378, 0.2678), (17.5, 0.02505, 0.2643), (17.5, 0.02017, 0.2639), (17.5, 0.2604, 0.5907), (17.5, 0.2752, 0.5463), (17.5, 0.1714, 0.3088), (17.5, 0.171, 0.3084), (17.5, 0.1646, 0.3037), (17.5, 0.1379, 0.2907), (17.5, 0.1374, 0.2905), (17.5, 0.1197, 0.2818), (17.5, 0.102, 0.277), (17.5, 0.1015, 0.2768), (17.5, 0.0709, 0.2684), (17.5, 0.06412, 0.2678), (18.89, -0.2697, 1.012), (18.89, -0.268, 0.9957), (18.89, -0.268, 1.028), (18.89, -0.2546, 0.9662), (18.89, -0.2546, 1.057), (18.89, -0.2629, 0.9804), (18.89, -0.2629, 1.043), (18.89, -0.2297, 0.9437), (18.89, -0.2297, 1.08), (18.89, -0.1973, 0.9315), (18.89, -0.1973, 1.092), (18.89, -0.2142, 0.9361), (18.89, -0.2142, 1.087), (18.89, -0.2434, 0.9539), (18.89, -0.2434, 1.07), (18.89, -0.1622, 0.9315), (18.89, -0.1622, 1.092), (18.89, -0.1297, 0.9437), (18.89, -0.1297, 1.08), (18.89, -0.1453, 0.9361), (18.89, -0.1453, 1.087), (18.89, -0.1049, 0.9662), (18.89, -0.1049, 1.057), (18.89, -0.08973, 1.012), (18.89, -0.09146, 0.9957), (18.89, -0.09146, 1.028), (18.89, -0.09658, 0.9804), (18.89, -0.09658, 1.043), (18.89, -0.1161, 0.9539), (18.89, -0.1161, 1.07), (18.89, -0.1797, 1.094), (18.89, -0.1797, 0.9299), (16.89, -0.2697, 1.012), (16.89, -0.268, 0.9957), (16.89, -0.268, 1.028), (16.89, -0.2546, 0.9662), (16.89, -0.2546, 1.057), (16.89, -0.2629, 0.9804), (16.89, -0.2629, 1.043), (16.89, -0.2297, 0.9437), (16.89, -0.2297, 1.08), (16.89, -0.1973, 0.9315), (16.89, -0.1973, 1.092), (16.89, -0.2142, 0.9361), (16.89, -0.2142, 1.087), (16.89, -0.2434, 0.9539), (16.89, -0.2434, 1.07), (16.89, -0.1622, 0.9315), (16.89, -0.1622, 1.092), (16.89, -0.1297, 0.9437), (16.89, -0.1297, 1.08), (16.89, -0.1453, 0.9361), (16.89, -0.1453, 1.087), (16.89, -0.1049, 0.9662), (16.89, -0.1049, 1.057), (16.89, -0.08973, 1.012), (16.89, -0.09146, 0.9957), (16.89, -0.09146, 1.028), (16.89, -0.09658, 0.9804), (16.89, -0.09658, 1.043), (16.89, -0.1161, 0.9539), (16.89, -0.1161, 1.07), (16.89, -0.1797, 1.094), (16.89, -0.1797, 0.9299), (16.89, 0.1247, -0.7335), (16.89, 0.1264, -0.7495), (16.89, 0.1264, -0.7176), (16.89, 0.1315, -0.7648), (16.89, 0.1398, -0.6881), (16.89, 0.1398, -0.779), (16.89, 0.1315, -0.7022), (16.89, 0.151, -0.7914), (16.89, 0.1647, -0.6655), (16.89, 0.1971, -0.8138), (16.89, 0.1802, -0.8091), (16.89, 0.1971, -0.6533), (16.89, 0.1647, -0.8016), (16.89, 0.1802, -0.6579), (16.89, 0.151, -0.6757), (16.89, 0.2322, -0.8138), (16.89, 0.2322, -0.6533), (16.89, 0.2647, -0.8016), (16.89, 0.2647, -0.6655), (16.89, 0.2491, -0.8091), (16.89, 0.2491, -0.6579), (16.89, 0.2895, -0.779), (16.89, 0.2895, -0.6881), (16.89, 0.3047, -0.7335), (16.89, 0.3029, -0.7176), (16.89, 0.3029, -0.7495), (16.89, 0.2978, -0.7022), (16.89, 0.2978, -0.7648), (16.89, 0.2783, -0.6757), (16.89, 0.2147, -0.8153), (16.89, 0.2783, -0.7914), (16.89, 0.2147, -0.6517), (18.89, 0.1247, -0.7335), (18.89, 0.1264, -0.7495), (18.89, 0.1264, -0.7176), (18.89, 0.1315, -0.7648), (18.89, 0.1398, -0.6881), (18.89, 0.1398, -0.779), (18.89, 0.1315, -0.7022), (18.89, 0.151, -0.7914), (18.89, 0.1647, -0.6655), (18.89, 0.1971, -0.8138), (18.89, 0.1802, -0.8091), (18.89, 0.1971, -0.6533), (18.89, 0.1647, -0.8016), (18.89, 0.1802, -0.6579), (18.89, 0.151, -0.6757), (18.89, 0.2322, -0.8138), (18.89, 0.2322, -0.6533), (18.89, 0.2647, -0.8016), (18.89, 0.2647, -0.6655), (18.89, 0.2491, -0.8091), (18.89, 0.2491, -0.6579), (18.89, 0.2895, -0.779), (18.89, 0.2895, -0.6881), (18.89, 0.3047, -0.7335), (18.89, 0.3029, -0.7176), (18.89, 0.3029, -0.7495), (18.89, 0.2978, -0.7022), (18.89, 0.2978, -0.7648), (18.89, 0.2783, -0.6757), (18.89, 0.2147, -0.8153), (18.89, 0.2783, -0.7914), (18.89, 0.2147, -0.6517), (18.89, 0.1264, 0.9998), (18.89, 0.1398, 0.9703), (18.89, 0.1315, 0.9844), (18.89, 0.1647, 0.9477), (18.89, 0.2147, 0.9339), (18.89, 0.1971, 0.9355), (18.89, 0.1802, 0.9401), (18.89, 0.151, 0.9579), (18.89, 0.2491, 0.9401), (18.89, 0.2783, 0.9579), (18.89, 0.2647, 0.9477), (18.89, 0.2978, 0.9844), (18.89, 0.3047, 1.016), (18.89, 0.3029, 0.9998), (18.89, 0.3029, 1.032), (18.89, 0.2978, 1.047), (18.89, 0.2895, 0.9703), (18.89, 0.2322, 0.9355), (18.89, 0.1247, 1.016), (18.89, 0.1802, 1.091), (18.89, 0.1971, 1.096), (18.89, 0.2147, 1.098), (18.89, 0.2322, 1.096), (18.89, 0.1647, 1.084), (18.89, 0.2491, 1.091), (18.89, 0.1262, 1.03), (18.89, 0.2895, 1.061), (18.89, 0.1264, 1.032), (18.89, 0.1292, 1.04), (18.89, 0.151, 1.074), (18.89, 0.2647, 1.084), (18.89, 0.1315, 1.047), (18.89, 0.2783, 1.074), (18.89, 0.1398, 1.061), (16.89, 0.1247, 1.016), (16.89, 0.1315, 0.9844), (16.89, 0.1398, 0.9703), (16.89, 0.1264, 0.9998), (16.89, 0.1647, 0.9477), (16.89, 0.151, 0.9579), (16.89, 0.1802, 0.9401), (16.89, 0.1971, 0.9355), (16.89, 0.2147, 0.9339), (16.89, 0.2491, 0.9401), (16.89, 0.2322, 0.9355), (16.89, 0.2783, 0.9579), (16.89, 0.2647, 0.9477), (16.89, 0.2978, 0.9844), (16.89, 0.3047, 1.016), (16.89, 0.3029, 0.9998), (16.89, 0.3029, 1.032), (16.89, 0.2978, 1.047), (16.89, 0.2895, 0.9703), (16.89, 0.1262, 1.03), (16.89, 0.2895, 1.061), (16.89, 0.1264, 1.032), (16.89, 0.1292, 1.04), (16.89, 0.1315, 1.047), (16.89, 0.2783, 1.074), (16.89, 0.1398, 1.061), (16.89, 0.151, 1.074), (16.89, 0.2647, 1.084), (16.89, 0.1647, 1.084), (16.89, 0.2491, 1.091), (16.89, 0.1802, 1.091), (16.89, 0.1971, 1.096), (16.89, 0.2147, 1.098), (16.89, 0.2322, 1.096), (16.89, -0.2686, -0.7496), (16.89, -0.2703, -0.7337), (16.89, -0.2634, -0.7024), (16.89, -0.2634, -0.765), (16.89, -0.2686, -0.7177), (16.89, -0.2551, -0.7791), (16.89, -0.2147, -0.6581), (16.89, -0.2303, -0.6656), (16.89, -0.2439, -0.6758), (16.89, -0.2551, -0.6882), (16.89, -0.1803, -0.6519), (16.89, -0.1458, -0.6581), (16.89, -0.1303, -0.6656), (16.89, -0.1627, -0.6534), (16.89, -0.1055, -0.6882), (16.89, -0.09714, -0.7024), (16.89, -0.09029, -0.7337), (16.89, -0.09202, -0.7177), (16.89, -0.1166, -0.6758), (16.89, -0.1978, -0.6534), (16.89, -0.1803, -0.8155), (16.89, -0.1978, -0.8139), (16.89, -0.1458, -0.8093), (16.89, -0.1303, -0.8017), (16.89, -0.1627, -0.8139), (16.89, -0.2439, -0.7915), (16.89, -0.0935, -0.7541), (16.89, -0.09202, -0.7496), (16.89, -0.2147, -0.8093), (16.89, -0.1166, -0.7915), (16.89, -0.1055, -0.7791), (16.89, -0.09696, -0.7645), (16.89, -0.2303, -0.8017), (16.89, -0.09714, -0.765), (18.89, -0.1978, -0.8139), (18.89, -0.1803, -0.8155), (18.89, -0.1627, -0.8139), (18.89, -0.1458, -0.8093), (18.89, -0.1303, -0.8017), (18.89, -0.2147, -0.8093), (18.89, -0.1166, -0.7915), (18.89, -0.1046, -0.7776), (18.89, -0.1055, -0.7791), (18.89, -0.2703, -0.7337), (18.89, -0.2686, -0.7496), (18.89, -0.2686, -0.7177), (18.89, -0.2634, -0.765), (18.89, -0.2634, -0.7024), (18.89, -0.2551, -0.7791), (18.89, -0.2439, -0.6758), (18.89, -0.2147, -0.6581), (18.89, -0.2303, -0.8017), (18.89, -0.2439, -0.7915), (18.89, -0.2303, -0.6656), (18.89, -0.2551, -0.6882), (18.89, -0.1627, -0.6534), (18.89, -0.1803, -0.6519), (18.89, -0.1166, -0.6758), (18.89, -0.1303, -0.6656), (18.89, -0.1458, -0.6581), (18.89, -0.09714, -0.765), (18.89, -0.09714, -0.7024), (18.89, -0.09029, -0.7337), (18.89, -0.09202, -0.7496), (18.89, -0.09202, -0.7177), (18.89, -0.1055, -0.6882), (18.89, -0.1978, -0.6534)], [], [(3, 4, 1, 0), (81, 86, 7, 2, 278, 276, 274, 275, 277, 273, 279, 269, 271, 267, 282, 262, 87, 82, 83, 84, 85, 76, 77, 79, 78, 80), (409, 257, 253, 414), (253, 251, 252, 254, 256, 258, 263, 261, 260, 280, 266, 270, 268, 281, 272, 278, 2, 0, 1, 75, 70, 69, 65, 68, 67, 66, 74, 73, 72, 71, 87, 262, 264, 259, 265, 255, 257, 409, 410, 399, 400, 398, 397, 401, 395, 394, 396, 393, 402, 389, 390, 391, 392, 385, 387, 384, 383, 386, 388, 408, 415, 411, 404, 403, 407, 405, 406, 412, 413, 416, 414), (2, 5, 3, 0), (283, 285, 445, 446, 443, 424), (294, 35, 43, 44, 45, 46, 42, 41, 61, 62, 58, 57, 56, 60, 59, 54, 52, 51, 53, 55, 49, 50, 63, 64, 123, 124, 122, 47, 48, 125, 126, 121, 127, 119, 120, 88, 89, 90, 91, 70, 75, 108, 92, 93, 94, 95, 206, 202, 218, 196, 198, 194, 200, 190, 192, 188, 187, 189, 4, 3, 5, 310, 304, 313, 300, 302, 298, 312, 292, 293, 295, 290, 288, 286, 284, 283, 424, 425, 423, 421, 420, 419, 418, 417, 422, 434, 435, 431, 429, 427, 426, 428, 430, 437, 432, 436, 433, 449, 439, 438, 442, 441, 440, 448, 444, 447, 445, 285, 289, 287, 297, 291, 296), (2, 7, 6, 5), (6, 7, 1, 4), (343, 210, 211, 340, 342), (370, 368, 243, 242, 371), (372, 371, 242, 244, 246, 241, 248, 237, 239, 235, 249, 229, 231, 227, 233, 223, 225, 221, 1, 7, 86, 112, 113, 114, 115, 247, 240, 245, 243, 368, 349, 352, 350, 351, 354, 353, 355, 356, 357, 359, 358, 361, 360, 367, 362, 364, 363, 365, 366, 369, 373, 376, 378, 382, 381, 380, 379, 377, 375, 374), (236, 247, 115, 118, 117, 116, 111, 110, 109, 108, 75, 1, 221, 219, 220, 224, 222, 232, 226, 230, 228, 250, 234, 238), (8, 128, 129), (130, 8, 48, 47, 133), (9, 131, 132), (10, 9, 64, 63), (11, 10, 50, 49), (12, 11, 55, 53), (13, 12, 51, 52), (14, 13, 54, 59), (15, 14, 60, 56), (16, 15, 57, 58), (17, 16, 62, 61), (18, 17, 41, 42), (19, 18, 46, 45), (20, 19, 44, 43), (21, 20, 33, 34), (22, 21, 31, 32), (23, 22, 29, 30), (24, 23, 27, 28), (134, 24, 36, 37, 137), (25, 135, 136), (140, 138, 26), (139, 141, 25, 38, 39), (142, 26, 40, 103), (10, 63, 50), (47, 122, 133), (123, 64, 9, 132), (125, 48, 8, 129), (40, 26, 138, 100), (102, 139, 39), (37, 99, 137), (98, 38, 25, 136), (24, 28, 36), (23, 30, 27), (22, 32, 29), (21, 34, 31), (33, 20, 43, 35), (19, 45, 44), (18, 42, 46), (17, 61, 41), (16, 58, 62), (15, 56, 57), (14, 59, 60), (13, 52, 54), (12, 53, 51), (11, 49, 55), (144, 18, 19, 143), (145, 143, 19), (146, 145, 19, 20, 147), (148, 147, 20), (149, 148, 20, 21, 150), (151, 150, 21), (152, 153, 22), (154, 155, 23), (156, 157, 24), (158, 159, 25), (158, 25, 141), (160, 161, 17), (162, 160, 17, 18, 144), (163, 164, 16), (165, 163, 16, 17, 161), (166, 167, 15), (168, 166, 15, 16, 164), (171, 9, 170), (173, 10, 11, 172), (174, 170, 9, 10, 173), (169, 8, 130), (131, 9, 171), (8, 169, 128), (156, 24, 134), (135, 25, 159), (24, 157, 154, 23), (175, 152, 22, 23, 155), (176, 151, 21, 22, 153), (177, 14, 15, 167), (177, 178, 14), (179, 180, 13, 14, 178), (182, 183, 12, 13, 181), (185, 186, 11, 12, 184), (186, 172, 11), (180, 181, 13), (183, 184, 12), (65, 89, 88, 68), (120, 67, 68, 88), (119, 66, 67, 120), (66, 119, 127, 74), (121, 73, 74, 127), (72, 73, 121, 126), (122, 124, 71, 72, 126, 125, 129, 128, 169, 130, 133), (170, 174, 87, 71, 124, 123, 132, 131, 171), (186, 185, 82, 87, 174, 173, 172), (183, 182, 83, 82, 185, 184), (180, 179, 84, 83, 182, 181), (166, 168, 85, 84, 179, 178, 177, 167), (163, 165, 76, 85, 168, 164), (160, 162, 77, 76, 165, 161), (145, 146, 79, 77, 162, 144, 143), (148, 149, 78, 79, 146, 147), (151, 176, 80, 78, 149, 150), (152, 175, 81, 80, 176, 153), (137, 99, 97, 112, 86, 81, 175, 155, 154, 157, 156, 134), (102, 101, 113, 112, 97, 98, 136, 135, 159, 158, 141, 139), (104, 114, 113, 101, 100, 138, 140, 26, 142, 103), (105, 115, 114, 104), (105, 106, 118, 115), (107, 117, 118, 106), (96, 116, 117, 107), (95, 111, 116, 96), (94, 110, 111, 95), (110, 94, 93, 109), (109, 93, 92, 108), (90, 69, 70, 91), (69, 90, 89, 65), (219, 187, 188, 220), (220, 188, 192, 224), (224, 192, 190, 222), (222, 190, 200, 232), (200, 194, 226, 232), (194, 198, 230, 226), (198, 196, 228, 230), (196, 218, 250, 228), (218, 202, 234, 250), (202, 206, 238, 234), (206, 204, 236, 238), (204, 215, 247, 236), (215, 208, 240, 247), (208, 213, 245, 240), (213, 211, 243, 245), (211, 210, 242, 243), (210, 212, 244, 242), (212, 214, 246, 244), (214, 209, 241, 246), (209, 216, 248, 241), (248, 216, 205, 237), (237, 205, 207, 239), (239, 207, 203, 235), (235, 203, 217, 249), (249, 217, 197, 229), (229, 197, 199, 231), (231, 199, 195, 227), (227, 195, 201, 233), (233, 201, 191, 223), (223, 191, 193, 225), (225, 193, 189, 221), (221, 189, 187, 219), (251, 283, 284, 252), (252, 284, 286, 254), (254, 286, 288, 256), (256, 288, 290, 258), (263, 258, 290, 295), (261, 263, 295, 293), (260, 261, 293, 292), (280, 260, 292, 312), (266, 280, 312, 298), (270, 266, 298, 302), (268, 270, 302, 300), (281, 268, 300, 313), (272, 281, 313, 304), (278, 272, 304, 310), (276, 278, 310, 308), (274, 276, 308, 306), (275, 274, 306, 307), (277, 275, 307, 309), (273, 277, 309, 305), (279, 273, 305, 311), (279, 311, 301, 269), (269, 301, 303, 271), (271, 303, 299, 267), (267, 299, 314, 282), (282, 314, 294, 262), (262, 294, 296, 264), (264, 296, 291, 259), (259, 291, 297, 265), (265, 297, 287, 255), (255, 287, 289, 257), (257, 289, 285, 253), (253, 285, 283, 251), (315, 352, 349, 333), (352, 315, 317, 350), (350, 317, 316, 351), (351, 316, 322, 354), (322, 318, 353, 354), (318, 321, 355, 353), (321, 320, 356, 355), (320, 319, 357, 356), (319, 332, 359, 357), (332, 323, 358, 359), (323, 325, 361, 358), (325, 324, 360, 361), (324, 331, 367, 360), (331, 326, 362, 367), (326, 328, 364, 362), (328, 327, 363, 364), (327, 329, 365, 363), (329, 330, 366, 365), (330, 341, 369, 366), (369, 341, 347, 373), (347, 345, 376, 373), (345, 339, 378, 376), (339, 337, 382, 378), (382, 337, 336, 381), (381, 336, 335, 380), (380, 335, 334, 379), (338, 377, 379, 334), (344, 375, 377, 338), (348, 374, 375, 344), (346, 372, 374, 348), (343, 342, 370, 371, 372, 346), (340, 333, 349, 368, 370, 342), (384, 426, 427, 383), (383, 427, 429, 386), (386, 429, 431, 388), (388, 431, 435, 408), (415, 408, 435, 434), (411, 415, 434, 422), (404, 411, 422, 417), (403, 404, 417, 418), (407, 403, 418, 419), (405, 407, 419, 420), (406, 405, 420, 421), (412, 406, 421, 423), (413, 412, 423, 425), (416, 413, 425, 424, 443), (410, 409, 414, 416, 443, 446), (399, 410, 446, 445), (400, 399, 445, 447), (398, 400, 447, 444), (397, 398, 444, 448), (401, 397, 448, 440), (401, 440, 441, 395), (395, 441, 442, 394), (394, 442, 438, 396), (396, 438, 439, 393), (393, 439, 449, 402), (402, 449, 433, 389), (389, 433, 436, 390), (390, 436, 432, 391), (391, 432, 437, 392), (392, 437, 430, 385), (385, 430, 428, 387), (387, 428, 426, 384), (97, 99, 37, 36, 28, 27, 30, 29, 32, 31, 34, 33, 35, 294, 314, 299, 303, 301, 311, 305, 309, 307, 306, 308, 310, 5, 6, 4, 189, 193, 191, 201, 195, 199, 197, 217, 203, 207, 205, 216, 209, 214, 212, 210, 343, 346, 348, 344, 338, 334, 335, 336, 337, 339, 345, 347, 341, 330, 329, 327, 328, 326, 331, 324, 325, 323, 332, 319, 320, 321, 318, 322, 316, 317, 315, 333, 340, 211, 213, 208, 215, 204, 206, 95, 96, 107, 106, 105, 104, 103, 40, 100, 101, 102, 39, 38, 98)])
_uv = me_cube_003.uv_layers.new(name='UVMap')
_uv.uv.foreach_set('vector', [0.375, 0.75, 0.625, 0.75, 0.625, 1.0, 0.375, 1.0, 0.5735, 0.1754, 0.5787, 0.1717, 0.625, 0.25, 0.375, 0.25, 0.404, 0.1637, 0.4058, 0.1644, 0.4077, 0.1648, 0.4096, 0.1647, 0.4114, 0.1642, 0.4131, 0.1632, 0.4145, 0.1618, 0.4158, 0.1601, 0.4167, 0.1581, 0.4172, 0.1559, 0.4174, 0.1535, 0.4172, 0.1512, 0.5341, 0.1284, 0.5347, 0.1372, 0.5363, 0.1458, 0.5389, 0.1538, 0.5423, 0.1611, 0.5466, 0.1674, 0.5514, 0.1723, 0.5567, 0.1757, 0.5622, 0.1774, 0.5679, 0.1773, 0.4057, 0.1116, 0.4114, 0.1423, 0.4096, 0.1415, 0.4044, 0.1112, 0.4096, 0.1415, 0.4077, 0.1413, 0.4058, 0.1414, 0.404, 0.1421, 0.4024, 0.1431, 0.4009, 0.1445, 0.3997, 0.1462, 0.3988, 0.1482, 0.3982, 0.1503, 0.398, 0.1526, 0.3982, 0.1549, 0.3988, 0.1571, 0.3997, 0.1591, 0.4009, 0.1609, 0.4023, 0.1625, 0.404, 0.1637, 0.375, 0.25, 0.375, 0.0, 0.625, 0.0, 0.5788, 0.0858, 0.5735, 0.08194, 0.5679, 0.07991, 0.5622, 0.07974, 0.5566, 0.08137, 0.5513, 0.08468, 0.5464, 0.08953, 0.5422, 0.09572, 0.5388, 0.103, 0.5362, 0.111, 0.5346, 0.1196, 0.5341, 0.1284, 0.4172, 0.1512, 0.4167, 0.1489, 0.4158, 0.1468, 0.4146, 0.145, 0.4131, 0.1434, 0.4114, 0.1423, 0.4057, 0.1116, 0.4062, 0.1118, 0.4081, 0.1119, 0.4101, 0.1116, 0.4119, 0.1109, 0.4136, 0.1097, 0.4151, 0.1082, 0.4164, 0.1063, 0.4173, 0.1042, 0.4179, 0.1019, 0.418, 0.09958, 0.4179, 0.09726, 0.4173, 0.09506, 0.4164, 0.09306, 0.4151, 0.09134, 0.4136, 0.08998, 0.4119, 0.08902, 0.4101, 0.08849, 0.4081, 0.08842, 0.4062, 0.08879, 0.4044, 0.0896, 0.4027, 0.0908, 0.4012, 0.09235, 0.4, 0.0942, 0.3991, 0.09626, 0.3985, 0.09846, 0.3983, 0.1007, 0.3985, 0.103, 0.3991, 0.1051, 0.4, 0.1071, 0.4012, 0.1088, 0.4027, 0.1101, 0.4044, 0.1112, 0.4044, 0.1112, 0.125, 0.5, 0.375, 0.5, 0.375, 0.75, 0.125, 0.75, 0.4078, 0.6087, 0.4096, 0.6084, 0.4082, 0.6381, 0.4062, 0.6382, 0.4044, 0.6388, 0.4029, 0.6397, 0.4173, 0.5988, 0.5599, 0.5737, 0.5581, 0.5743, 0.5579, 0.5743, 0.5538, 0.5766, 0.5536, 0.5768, 0.5497, 0.58, 0.5495, 0.5802, 0.5459, 0.5842, 0.5457, 0.5844, 0.5425, 0.5891, 0.5424, 0.5893, 0.5397, 0.5946, 0.5395, 0.5949, 0.5373, 0.6006, 0.5372, 0.6009, 0.5356, 0.607, 0.5355, 0.6073, 0.5346, 0.6136, 0.5345, 0.614, 0.5342, 0.6204, 0.5342, 0.6207, 0.5345, 0.6271, 0.5345, 0.6275, 0.5348, 0.6292, 0.5349, 0.6303, 0.5353, 0.6323, 0.5355, 0.6338, 0.5355, 0.6341, 0.5359, 0.6353, 0.5365, 0.6387, 0.5393, 0.6466, 0.5429, 0.6537, 0.5474, 0.6598, 0.5525, 0.6646, 0.558, 0.6679, 0.5635, 0.6695, 0.5691, 0.6693, 0.0625, 0.7879, 0.0625, 0.9754, 0.09336, 0.9754, 0.09375, 0.9754, 0.5796, 0.6632, 0.5837, 0.657, 0.5871, 0.6495, 0.5897, 0.6407, 0.6075, 0.6548, 0.607, 0.6583, 0.6069, 0.6619, 0.607, 0.6655, 0.6073, 0.669, 0.608, 0.6723, 0.6089, 0.6751, 0.61, 0.6775, 0.6112, 0.6793, 0.6126, 0.6804, 0.614, 0.6809, 0.6155, 0.6806, 0.625, 0.75, 0.375, 0.75, 0.375, 0.5, 0.404, 0.5863, 0.4024, 0.5875, 0.4009, 0.589, 0.3997, 0.5909, 0.3988, 0.5929, 0.3982, 0.5951, 0.3981, 0.5974, 0.3983, 0.5996, 0.3988, 0.6018, 0.3997, 0.6038, 0.4009, 0.6055, 0.4024, 0.6069, 0.404, 0.6079, 0.4059, 0.6085, 0.4078, 0.6087, 0.4029, 0.6397, 0.4027, 0.6398, 0.4012, 0.6412, 0.4, 0.6429, 0.3991, 0.6449, 0.3985, 0.647, 0.3983, 0.6493, 0.3985, 0.6515, 0.3991, 0.6537, 0.4, 0.6558, 0.4012, 0.6576, 0.4027, 0.6592, 0.4044, 0.6604, 0.4063, 0.6612, 0.4082, 0.6616, 0.4101, 0.6615, 0.412, 0.661, 0.4137, 0.66, 0.4152, 0.6586, 0.4164, 0.6569, 0.4173, 0.6549, 0.4179, 0.6527, 0.4181, 0.6504, 0.4179, 0.648, 0.4173, 0.6458, 0.4164, 0.6437, 0.4152, 0.6418, 0.4137, 0.6402, 0.412, 0.6391, 0.4101, 0.6383, 0.4082, 0.6381, 0.4096, 0.6084, 0.4115, 0.6077, 0.4131, 0.6066, 0.4146, 0.605, 0.4158, 0.6032, 0.4167, 0.6011, 0.375, 0.25, 0.625, 0.25, 0.625, 0.5, 0.375, 0.5, 0.625, 0.5, 0.875, 0.5, 0.875, 0.75, 0.625, 0.75, 0.6167, 0.5984, 0.6142, 0.6436, 0.6128, 0.6439, 0.6158, 0.599, 0.616, 0.599, 0.6158, 0.1509, 0.6156, 0.1509, 0.6125, 0.1059, 0.614, 0.1063, 0.6165, 0.1515, 0.6172, 0.1521, 0.6165, 0.1515, 0.614, 0.1063, 0.6154, 0.1059, 0.6168, 0.1048, 0.618, 0.1031, 0.6192, 0.1007, 0.6201, 0.09788, 0.6208, 0.09464, 0.6212, 0.09112, 0.6213, 0.08746, 0.6212, 0.0838, 0.6207, 0.0803, 0.6201, 0.07707, 0.6191, 0.07425, 0.618, 0.07195, 0.6167, 0.07026, 0.6153, 0.06924, 0.625, 0.0, 0.625, 0.25, 0.5787, 0.1717, 0.5789, 0.1715, 0.5828, 0.1652, 0.5861, 0.1575, 0.5886, 0.1486, 0.6088, 0.1009, 0.6099, 0.1032, 0.6111, 0.1049, 0.6125, 0.1059, 0.6156, 0.1509, 0.6144, 0.1505, 0.6129, 0.1508, 0.6116, 0.1519, 0.6103, 0.1535, 0.6092, 0.1558, 0.6082, 0.1586, 0.6075, 0.1618, 0.6071, 0.1653, 0.6069, 0.1689, 0.607, 0.1725, 0.6074, 0.176, 0.6081, 0.1793, 0.609, 0.1822, 0.6101, 0.1846, 0.6114, 0.1864, 0.6128, 0.1875, 0.6142, 0.1879, 0.6157, 0.1876, 0.6171, 0.1866, 0.6184, 0.185, 0.6195, 0.1827, 0.6204, 0.1799, 0.6211, 0.1767, 0.6215, 0.1732, 0.6217, 0.1695, 0.6215, 0.1659, 0.6211, 0.1623, 0.6204, 0.1591, 0.6195, 0.1562, 0.6184, 0.1538, 0.6078, 0.0981, 0.6088, 0.1009, 0.5886, 0.1486, 0.5901, 0.1389, 0.5906, 0.1288, 0.5901, 0.1187, 0.5886, 0.109, 0.5861, 0.1001, 0.5828, 0.09228, 0.5789, 0.08586, 0.5788, 0.0858, 0.625, 0.0, 0.6153, 0.06924, 0.6139, 0.06892, 0.6124, 0.06933, 0.611, 0.07044, 0.6097, 0.07222, 0.6086, 0.07458, 0.6077, 0.07744, 0.607, 0.08068, 0.6066, 0.08419, 0.6065, 0.08782, 0.6067, 0.09144, 0.6071, 0.09491, 0.0, 0.0, 0.0, 0.0, 0.0, 0.0, 0.0, 0.0, 0.0, 0.0, 0.0, 0.0, 0.0, 0.0, 0.0, 0.0, 0.0, 0.0, 0.0, 0.0, 0.0, 0.0, 0.0, 0.0, 0.0, 0.0, 0.0, 0.0, 0.0, 0.0, 0.0, 0.0, 0.0, 0.0, 0.0, 0.0, 0.0, 0.0, 0.0, 0.0, 0.0, 0.0, 0.0, 0.0, 0.0, 0.0, 0.0, 0.0, 0.0, 0.0, 0.0, 0.0, 0.0, 0.0, 0.0, 0.0, 0.0, 0.0, 0.0, 0.0, 0.0, 0.0, 0.0, 0.0, 0.0, 0.0, 0.0, 0.0, 0.0, 0.0, 0.0, 0.0, 0.0, 0.0, 0.0, 0.0, 0.0, 0.0, 0.0, 0.0, 0.0, 0.0, 0.0, 0.0, 0.0, 0.0, 0.0, 0.0, 0.0, 0.0, 0.0, 0.0, 0.0, 0.0, 0.0, 0.0, 0.0, 0.0, 0.0, 0.0, 0.0, 0.0, 0.0, 0.0, 0.0, 0.0, 0.0, 0.0, 0.0, 0.0, 0.0, 0.0, 0.0, 0.0, 0.0, 0.0, 0.0, 0.0, 0.0, 0.0, 0.0, 0.0, 0.0, 0.0, 0.0, 0.0, 0.0, 0.0, 0.0, 0.0, 0.0, 0.0, 0.0, 0.0, 0.0, 0.0, 0.0, 0.0, 0.0, 0.0, 0.0, 0.0, 0.0, 0.0, 0.0, 0.0, 0.0, 0.0, 0.0, 0.0, 0.0, 0.0, 0.0, 0.0, 0.0, 0.0, 0.0, 0.0, 0.0, 0.0, 0.0, 0.0, 0.0, 0.0, 0.0, 0.0, 0.0, 0.0, 0.0, 0.0, 0.0, 0.0, 0.0, 0.0, 0.0, 0.0, 0.0, 0.0, 0.0, 0.0, 0.0, 0.0, 0.0, 0.0, 0.0, 0.0, 0.0, 0.0, 0.0, 0.0, 0.0, 0.0, 0.0, 0.0, 0.0, 0.0, 0.0, 0.0, 0.0, 0.0, 0.0, 0.0, 0.0, 0.0, 0.0, 0.0, 0.0, 0.0, 0.0, 0.0, 0.0, 0.0, 0.0, 0.0, 0.0, 0.0, 0.0, 0.0, 0.0, 0.0, 0.0, 0.0, 0.0, 0.0, 0.0, 0.0, 0.0, 0.0, 0.0, 0.0, 0.0, 0.0, 0.0, 0.0, 0.0, 0.0, 0.0, 0.0, 0.0, 0.0, 0.0, 0.0, 0.0, 0.0, 0.0, 0.0, 0.0, 0.0, 0.0, 0.0, 0.0, 0.0, 0.0, 0.0, 0.0, 0.0, 0.0, 0.0, 0.0, 0.0, 0.0, 0.0, 0.0, 0.0, 0.0, 0.0, 0.0, 0.0, 0.0, 0.0, 0.0, 0.0, 0.0, 0.0, 0.0, 0.0, 0.0, 0.0, 0.0, 0.0, 0.0, 0.0, 0.0, 0.0, 0.0, 0.0, 0.0, 0.0, 0.0, 0.0, 0.0, 0.0, 0.0, 0.0, 0.0, 0.0, 0.0, 0.0, 0.0, 0.0, 0.0, 0.0, 0.0, 0.0, 0.0, 0.0, 0.0, 0.0, 0.0, 0.0, 0.0, 0.0, 0.0, 0.0, 0.0, 0.0, 0.0, 0.0, 0.0, 0.0, 0.0, 0.0, 0.0, 0.0, 0.0, 0.0, 0.0, 0.0, 0.0, 0.0, 0.0, 0.0, 0.0, 0.0, 0.0, 0.0, 0.0, 0.0, 0.0, 0.0, 0.0, 0.0, 0.0, 0.0, 0.0, 0.0, 0.0, 0.0, 0.0, 0.0, 0.0, 0.0, 0.0, 0.0, 0.0, 0.0, 0.0, 0.0, 0.0, 0.0, 0.0, 0.0, 0.0, 0.0, 0.0, 0.0, 0.0, 0.0, 0.0, 0.0, 0.0, 0.0, 0.0, 0.0, 0.0, 0.0, 0.0, 0.0, 0.0, 0.0, 0.0, 0.0, 0.0, 0.0, 0.0, 0.0, 0.0, 0.0, 0.0, 0.0, 0.0, 0.0, 0.0, 0.0, 0.0, 0.0, 0.0, 0.0, 0.0, 0.0, 0.0, 0.0, 0.0, 0.0, 0.0, 0.0, 0.0, 0.0, 0.0, 0.0, 0.0, 0.0, 0.0, 0.0, 0.0, 0.0, 0.0, 0.0, 0.0, 0.0, 0.0, 0.0, 0.0, 0.0, 0.0, 0.0, 0.0, 0.0, 0.0, 0.0, 0.0, 0.0, 0.0, 0.0, 0.0, 0.0, 0.0, 0.0, 0.0, 0.0, 0.0, 0.0, 0.0, 0.0, 0.0, 0.0, 0.0, 0.0, 0.0, 0.0, 0.0, 0.0, 0.0, 0.0, 0.0, 0.0, 0.0, 0.0, 0.0, 0.0, 0.0, 0.0, 0.0, 0.0, 0.0, 0.0, 0.0, 0.0, 0.0, 0.0, 0.0, 0.0, 0.0, 0.0, 0.0, 0.0, 0.0, 0.0, 0.0, 0.0, 0.0, 0.0, 0.0, 0.0, 0.0, 0.0, 0.0, 0.0, 0.0, 0.0, 0.0, 0.0, 0.0, 0.0, 0.0, 0.0, 0.0, 0.0, 0.0, 0.0, 0.0, 0.0, 0.0, 0.0, 0.0, 0.0, 0.0, 0.0, 0.0, 0.0, 0.0, 0.0, 0.0, 0.0, 0.0, 0.0, 0.0, 0.0, 0.0, 0.0, 0.0, 0.0, 0.0, 0.0, 0.0, 0.0, 0.0, 0.0, 0.0, 0.0, 0.0, 0.0, 0.0, 0.0, 0.0, 0.0, 0.0, 0.0, 0.0, 0.0, 0.0, 0.0, 0.0, 0.0, 0.0, 0.0, 0.0, 0.0, 0.0, 0.0, 0.0, 0.0, 0.0, 0.0, 0.0, 0.0, 0.0, 0.0, 0.0, 0.0, 0.0, 0.0, 0.0, 0.0, 0.0, 0.0, 0.0, 0.0, 0.0, 0.0, 0.0, 0.0, 0.0, 0.0, 0.0, 0.0, 0.0, 0.0, 0.0, 0.0, 0.0, 0.0, 0.0, 0.0, 0.0, 0.0, 0.0, 0.0, 0.0, 0.0, 0.0, 0.0, 1.0, 0.9754, 1.0, 0.7879, 0.9688, 0.7879, 0.9688, 0.9754, 0.9375, 0.7879, 0.9375, 0.9754, 0.9688, 0.9754, 0.9688, 0.7879, 0.9062, 0.7879, 0.9062, 0.9754, 0.9375, 0.9754, 0.9375, 0.7879, 0.9062, 0.9754, 0.9062, 0.7879, 0.875, 0.7879, 0.875, 0.9754, 0.8438, 0.7879, 0.8438, 0.9754, 0.875, 0.9754, 0.875, 0.7879, 0.8125, 0.9754, 0.8438, 0.9754, 0.8438, 0.7879, 0.8125, 0.7879, 0.7891, 0.7879, 0.7812, 0.7879, 0.7812, 0.9754, 0.8125, 0.9754, 0.8125, 0.7879, 0.8, 0.7879, 0.8, 0.8923, 0.8, 0.9186, 0.7953, 0.9186, 0.7891, 0.9186, 0.7891, 0.8171, 0.771, 0.9186, 0.75, 0.9186, 0.75, 0.9754, 0.7812, 0.9754, 0.7812, 0.7879, 0.7774, 0.7879, 0.7774, 0.8829, 0.7774, 0.9186, 0.7712, 0.9186, 0.7229, 0.9186, 0.7187, 0.9186, 0.7188, 0.9754, 0.75, 0.9754, 0.75, 0.9186, 0.747, 0.9186, 0.7231, 0.9186, 0.6989, 0.9186, 0.6875, 0.9186, 0.6875, 0.9754, 0.7188, 0.9754, 0.7188, 0.9186, 0.6992, 0.9186, 0.6748, 0.9186, 0.6562, 0.9186, 0.6562, 0.9754, 0.6875, 0.9754, 0.6875, 0.9186, 0.6752, 0.9186, 0.627, 0.9186, 0.625, 0.9186, 0.625, 0.9754, 0.6562, 0.9754, 0.6562, 0.9186, 0.6512, 0.9186, 0.6509, 0.9186, 0.6273, 0.9186, 0.603, 0.9186, 0.5938, 0.9186, 0.5938, 0.9754, 0.625, 0.9754, 0.625, 0.9186, 0.6034, 0.9186, 0.5791, 0.9186, 0.5625, 0.9186, 0.5625, 0.9754, 0.5938, 0.9754, 0.5938, 0.9186, 0.5795, 0.9186, 0.5317, 0.9186, 0.5312, 0.9186, 0.5312, 0.9754, 0.5625, 0.9754, 0.5625, 0.9186, 0.5556, 0.9186, 0.532, 0.9186, 0.5078, 0.9186, 0.5, 0.9186, 0.5, 0.9754, 0.5312, 0.9754, 0.5312, 0.9186, 0.5081, 0.9186, 0.4838, 0.9186, 0.4688, 0.9186, 0.4688, 0.9754, 0.5, 0.9754, 0.5, 0.9186, 0.4841, 0.9186, 0.4597, 0.9186, 0.4375, 0.9186, 0.4375, 0.9754, 0.4688, 0.9754, 0.4688, 0.9186, 0.46, 0.9186, 0.407, 0.8081, 0.407, 0.7879, 0.4062, 0.7879, 0.4062, 0.9754, 0.4071, 0.9754, 0.4375, 0.9754, 0.4375, 0.9186, 0.4359, 0.9186, 0.4357, 0.9186, 0.4117, 0.9186, 0.4116, 0.9186, 0.407, 0.9186, 0.3827, 0.7879, 0.375, 0.7879, 0.375, 0.9754, 0.4062, 0.9754, 0.4062, 0.7879, 0.4031, 0.7879, 0.4031, 0.8299, 0.4031, 0.9186, 0.3875, 0.9186, 0.3874, 0.9186, 0.3827, 0.9186, 0.3827, 0.8083, 0.3438, 0.7879, 0.3438, 0.9754, 0.375, 0.9754, 0.375, 0.7879, 0.3635, 0.7879, 0.3635, 0.9168, 0.3635, 0.9186, 0.3632, 0.9186, 0.3629, 0.9186, 0.3629, 0.7879, 0.3125, 0.7879, 0.3125, 0.9754, 0.3438, 0.9754, 0.3438, 0.7879, 0.3125, 0.7879, 0.2812, 0.7879, 0.2812, 0.9754, 0.3125, 0.9754, 0.25, 0.7879, 0.25, 0.9754, 0.2812, 0.9754, 0.2812, 0.7879, 0.2188, 0.7879, 0.2187, 0.9754, 0.25, 0.9754, 0.25, 0.7879, 0.1875, 0.7879, 0.1875, 0.9754, 0.2188, 0.9754, 0.2188, 0.7879, 0.1562, 0.7879, 0.1563, 0.9754, 0.1875, 0.9754, 0.1875, 0.7879, 0.1562, 0.9754, 0.1562, 0.7879, 0.125, 0.7879, 0.125, 0.9754, 0.125, 0.9754, 0.125, 0.7879, 0.09375, 0.7879, 0.09375, 0.9754, 0.03125, 0.7879, 0.03125, 0.9754, 0.0625, 0.9754, 0.0625, 0.7879, 0.03125, 0.9754, 0.03125, 0.7879, 0.0, 0.7879, 0.0, 0.9754, 1.0, 0.9842, 1.0, 0.9092, 0.9688, 0.9092, 0.9688, 0.9842, 0.9688, 0.9842, 0.9688, 0.9092, 0.9375, 0.9092, 0.9375, 0.9842, 0.9375, 0.9842, 0.9375, 0.9092, 0.9062, 0.9092, 0.9062, 0.9842, 0.9062, 0.9842, 0.9062, 0.9092, 0.875, 0.9092, 0.875, 0.9842, 0.875, 0.9092, 0.8438, 0.9092, 0.8438, 0.9842, 0.875, 0.9842, 0.8438, 0.9092, 0.8125, 0.9092, 0.8125, 0.9842, 0.8438, 0.9842, 0.8125, 0.9092, 0.7812, 0.9092, 0.7812, 0.9842, 0.8125, 0.9842, 0.7812, 0.9092, 0.75, 0.9092, 0.75, 0.9842, 0.7812, 0.9842, 0.75, 0.9092, 0.7188, 0.9092, 0.7188, 0.9842, 0.75, 0.9842, 0.7188, 0.9092, 0.6875, 0.9092, 0.6875, 0.9842, 0.7188, 0.9842, 0.6875, 0.9092, 0.6562, 0.9092, 0.6562, 0.9842, 0.6875, 0.9842, 0.6562, 0.9092, 0.625, 0.9092, 0.625, 0.9842, 0.6562, 0.9842, 0.625, 0.9092, 0.5938, 0.9092, 0.5938, 0.9842, 0.625, 0.9842, 0.5938, 0.9092, 0.5625, 0.9092, 0.5625, 0.9842, 0.5938, 0.9842, 0.5625, 0.9092, 0.5312, 0.9092, 0.5312, 0.9842, 0.5625, 0.9842, 0.5312, 0.9092, 0.5, 0.9092, 0.5, 0.9842, 0.5312, 0.9842, 0.5, 0.9092, 0.4688, 0.9092, 0.4688, 0.9842, 0.5, 0.9842, 0.4688, 0.9092, 0.4375, 0.9092, 0.4375, 0.9842, 0.4688, 0.9842, 0.4375, 0.9092, 0.4062, 0.9092, 0.4063, 0.9842, 0.4375, 0.9842, 0.4062, 0.9092, 0.375, 0.9092, 0.375, 0.9842, 0.4062, 0.9842, 0.375, 0.9842, 0.375, 0.9092, 0.3438, 0.9092, 0.3438, 0.9842, 0.3438, 0.9842, 0.3438, 0.9092, 0.3125, 0.9092, 0.3125, 0.9842, 0.3125, 0.9842, 0.3125, 0.9092, 0.2812, 0.9092, 0.2812, 0.9842, 0.2812, 0.9842, 0.2812, 0.9092, 0.25, 0.9092, 0.25, 0.9842, 0.25, 0.9842, 0.25, 0.9092, 0.2188, 0.9092, 0.2188, 0.9842, 0.2188, 0.9842, 0.2188, 0.9092, 0.1875, 0.9092, 0.1875, 0.9842, 0.1875, 0.9842, 0.1875, 0.9092, 0.1562, 0.9092, 0.1562, 0.9842, 0.1562, 0.9842, 0.1562, 0.9092, 0.125, 0.9092, 0.125, 0.9842, 0.125, 0.9842, 0.125, 0.9092, 0.09375, 0.9092, 0.09375, 0.9842, 0.09375, 0.9842, 0.09375, 0.9092, 0.0625, 0.9092, 0.0625, 0.9842, 0.0625, 0.9842, 0.0625, 0.9092, 0.03125, 0.9092, 0.03125, 0.9842, 0.03125, 0.9842, 0.03125, 0.9092, 0.0, 0.9092, 0.0, 0.9842, 1.0, 0.9842, 1.0, 0.9092, 0.9688, 0.9092, 0.9687, 0.9842, 0.9688, 0.9842, 0.9688, 0.9092, 0.9375, 0.9092, 0.9375, 0.9842, 0.9375, 0.9842, 0.9375, 0.9092, 0.9062, 0.9092, 0.9062, 0.9842, 0.9062, 0.9842, 0.9062, 0.9092, 0.875, 0.9092, 0.875, 0.9842, 0.8438, 0.9842, 0.875, 0.9842, 0.875, 0.9092, 0.8438, 0.9092, 0.8125, 0.9842, 0.8438, 0.9842, 0.8438, 0.9092, 0.8125, 0.9092, 0.7812, 0.9842, 0.8125, 0.9842, 0.8125, 0.9092, 0.7812, 0.9092, 0.75, 0.9842, 0.7812, 0.9842, 0.7812, 0.9092, 0.75, 0.9092, 0.7188, 0.9842, 0.75, 0.9842, 0.75, 0.9092, 0.7188, 0.9092, 0.6875, 0.9842, 0.7188, 0.9842, 0.7188, 0.9092, 0.6875, 0.9092, 0.6562, 0.9842, 0.6875, 0.9842, 0.6875, 0.9092, 0.6562, 0.9092, 0.625, 0.9842, 0.6562, 0.9842, 0.6562, 0.9092, 0.625, 0.9092, 0.5938, 0.9842, 0.625, 0.9842, 0.625, 0.9092, 0.5938, 0.9092, 0.5625, 0.9842, 0.5938, 0.9842, 0.5938, 0.9092, 0.5625, 0.9092, 0.5312, 0.9842, 0.5625, 0.9842, 0.5625, 0.9092, 0.5312, 0.9092, 0.5, 0.9842, 0.5312, 0.9842, 0.5312, 0.9092, 0.5, 0.9092, 0.4688, 0.9842, 0.5, 0.9842, 0.5, 0.9092, 0.4688, 0.9092, 0.4375, 0.9842, 0.4688, 0.9842, 0.4688, 0.9092, 0.4375, 0.9092, 0.4062, 0.9842, 0.4375, 0.9842, 0.4375, 0.9092, 0.4062, 0.9092, 0.375, 0.9842, 0.4062, 0.9842, 0.4062, 0.9092, 0.375, 0.9092, 0.375, 0.9842, 0.375, 0.9092, 0.3438, 0.9092, 0.3438, 0.9842, 0.3438, 0.9842, 0.3438, 0.9092, 0.3125, 0.9092, 0.3125, 0.9842, 0.3125, 0.9842, 0.3125, 0.9092, 0.2812, 0.9092, 0.2813, 0.9842, 0.2812, 0.9842, 0.2812, 0.9092, 0.25, 0.9092, 0.25, 0.9842, 0.25, 0.9842, 0.25, 0.9092, 0.2188, 0.9092, 0.2188, 0.9842, 0.2188, 0.9842, 0.2188, 0.9092, 0.1875, 0.9092, 0.1875, 0.9842, 0.1875, 0.9842, 0.1875, 0.9092, 0.1562, 0.9092, 0.1562, 0.9842, 0.1562, 0.9842, 0.1562, 0.9092, 0.125, 0.9092, 0.125, 0.9842, 0.125, 0.9842, 0.125, 0.9092, 0.09375, 0.9092, 0.09375, 0.9842, 0.09375, 0.9842, 0.09375, 0.9092, 0.0625, 0.9092, 0.0625, 0.9842, 0.0625, 0.9842, 0.0625, 0.9092, 0.03125, 0.9092, 0.03125, 0.9842, 0.03125, 0.9842, 0.03125, 0.9092, 0.0, 0.9092, 0.0, 0.9842, 0.9688, 0.9092, 0.9688, 0.9842, 1.0, 0.9842, 1.0, 0.9092, 0.9688, 0.9842, 0.9688, 0.9092, 0.9375, 0.9092, 0.9375, 0.9842, 0.9375, 0.9842, 0.9375, 0.9092, 0.9062, 0.9092, 0.9062, 0.9842, 0.9062, 0.9842, 0.9062, 0.9092, 0.875, 0.9092, 0.875, 0.9842, 0.875, 0.9092, 0.8438, 0.9092, 0.8438, 0.9842, 0.875, 0.9842, 0.8438, 0.9092, 0.8125, 0.9092, 0.8125, 0.9842, 0.8438, 0.9842, 0.8125, 0.9092, 0.7812, 0.9092, 0.7812, 0.9842, 0.8125, 0.9842, 0.7812, 0.9092, 0.75, 0.9092, 0.75, 0.9842, 0.7812, 0.9842, 0.75, 0.9092, 0.7188, 0.9092, 0.7188, 0.9842, 0.75, 0.9842, 0.7188, 0.9092, 0.6875, 0.9092, 0.6875, 0.9842, 0.7188, 0.9842, 0.6875, 0.9092, 0.6562, 0.9092, 0.6562, 0.9842, 0.6875, 0.9842, 0.6562, 0.9092, 0.625, 0.9092, 0.625, 0.9842, 0.6562, 0.9842, 0.625, 0.9092, 0.5938, 0.9092, 0.5938, 0.9842, 0.625, 0.9842, 0.5938, 0.9092, 0.5625, 0.9092, 0.5625, 0.9842, 0.5938, 0.9842, 0.5625, 0.9092, 0.5312, 0.9092, 0.5312, 0.9842, 0.5625, 0.9842, 0.5312, 0.9092, 0.5, 0.9092, 0.5, 0.9842, 0.5312, 0.9842, 0.5, 0.9092, 0.4688, 0.9092, 0.4688, 0.9842, 0.5, 0.9842, 0.4688, 0.9092, 0.4375, 0.9092, 0.4375, 0.9842, 0.4688, 0.9842, 0.4375, 0.9092, 0.4062, 0.9092, 0.4062, 0.9842, 0.4375, 0.9842, 0.4062, 0.9842, 0.4062, 0.9092, 0.375, 0.9092, 0.375, 0.9842, 0.375, 0.9092, 0.3438, 0.9092, 0.3438, 0.9842, 0.375, 0.9842, 0.3438, 0.9092, 0.3125, 0.9092, 0.3125, 0.9842, 0.3438, 0.9842, 0.3125, 0.9092, 0.2812, 0.9092, 0.2812, 0.9842, 0.3125, 0.9842, 0.2812, 0.9842, 0.2812, 0.9092, 0.25, 0.9092, 0.25, 0.9842, 0.25, 0.9842, 0.25, 0.9092, 0.2188, 0.9092, 0.2187, 0.9842, 0.2188, 0.9842, 0.2188, 0.9092, 0.1875, 0.9092, 0.1875, 0.9842, 0.1562, 0.9092, 0.1562, 0.9842, 0.1875, 0.9842, 0.1875, 0.9092, 0.125, 0.9092, 0.125, 0.9842, 0.1562, 0.9842, 0.1562, 0.9092, 0.09375, 0.9092, 0.09375, 0.9842, 0.125, 0.9842, 0.125, 0.9092, 0.0625, 0.9092, 0.0625, 0.9842, 0.09375, 0.9842, 0.09375, 0.9092, 0.04812, 0.9092, 0.03125, 0.9092, 0.03125, 0.9842, 0.04808, 0.9842, 0.0625, 0.9842, 0.0625, 0.9092, 0.02723, 0.9092, 0.0, 0.9092, 0.0, 0.9842, 0.02719, 0.9842, 0.03125, 0.9842, 0.03125, 0.9092, 1.0, 0.9842, 1.0, 0.9092, 0.9688, 0.9092, 0.9688, 0.9842, 0.9688, 0.9842, 0.9688, 0.9092, 0.9375, 0.9092, 0.9375, 0.9842, 0.9375, 0.9842, 0.9375, 0.9092, 0.9062, 0.9092, 0.9062, 0.9842, 0.9062, 0.9842, 0.9062, 0.9092, 0.875, 0.9092, 0.875, 0.9842, 0.8438, 0.9842, 0.875, 0.9842, 0.875, 0.9092, 0.8438, 0.9092, 0.8125, 0.9842, 0.8438, 0.9842, 0.8438, 0.9092, 0.8125, 0.9092, 0.7812, 0.9842, 0.8125, 0.9842, 0.8125, 0.9092, 0.7812, 0.9092, 0.75, 0.9842, 0.7812, 0.9842, 0.7812, 0.9092, 0.75, 0.9092, 0.7188, 0.9842, 0.75, 0.9842, 0.75, 0.9092, 0.7188, 0.9092, 0.6875, 0.9842, 0.7188, 0.9842, 0.7188, 0.9092, 0.6875, 0.9092, 0.6562, 0.9842, 0.6875, 0.9842, 0.6875, 0.9092, 0.6562, 0.9092, 0.625, 0.9842, 0.6562, 0.9842, 0.6562, 0.9092, 0.625, 0.9092, 0.5938, 0.9842, 0.625, 0.9842, 0.625, 0.9092, 0.5938, 0.9092, 0.5625, 0.9842, 0.5938, 0.9842, 0.5938, 0.9092, 0.5904, 0.9092, 0.5625, 0.9092, 0.5312, 0.9842, 0.5403, 0.9842, 0.5614, 0.9842, 0.5625, 0.9842, 0.5625, 0.9092, 0.5312, 0.9092, 0.5, 0.9842, 0.5312, 0.9842, 0.5312, 0.9092, 0.5, 0.9092, 0.4688, 0.9842, 0.5, 0.9842, 0.5, 0.9092, 0.4688, 0.9092, 0.4375, 0.9842, 0.4688, 0.9842, 0.4688, 0.9092, 0.4375, 0.9092, 0.4062, 0.9842, 0.4375, 0.9842, 0.4375, 0.9092, 0.4062, 0.9092, 0.375, 0.9842, 0.4062, 0.9842, 0.4062, 0.9092, 0.375, 0.9092, 0.375, 0.9842, 0.375, 0.9092, 0.3438, 0.9092, 0.3438, 0.9842, 0.3438, 0.9842, 0.3438, 0.9092, 0.3125, 0.9092, 0.3125, 0.9842, 0.3125, 0.9842, 0.3125, 0.9092, 0.2812, 0.9092, 0.2812, 0.9842, 0.2812, 0.9842, 0.2812, 0.9092, 0.25, 0.9092, 0.25, 0.9842, 0.25, 0.9842, 0.25, 0.9092, 0.2188, 0.9092, 0.2188, 0.9842, 0.2188, 0.9842, 0.2188, 0.9092, 0.1875, 0.9092, 0.1875, 0.9842, 0.1875, 0.9842, 0.1875, 0.9092, 0.1562, 0.9092, 0.1562, 0.9842, 0.1562, 0.9842, 0.1562, 0.9092, 0.125, 0.9092, 0.125, 0.9842, 0.125, 0.9842, 0.125, 0.9092, 0.09375, 0.9092, 0.09375, 0.9842, 0.09375, 0.9842, 0.09375, 0.9092, 0.0625, 0.9092, 0.0625, 0.9842, 0.0625, 0.9842, 0.0625, 0.9092, 0.03125, 0.9092, 0.03125, 0.9842, 0.03125, 0.9842, 0.03125, 0.9092, 0.0, 0.9092, 0.0, 0.9842, 0.5796, 0.5792, 0.5795, 0.5791, 0.5791, 0.5785, 0.5789, 0.5782, 0.5751, 0.5754, 0.5749, 0.5752, 0.571, 0.5734, 0.5708, 0.5733, 0.5668, 0.5726, 0.5665, 0.5725, 0.5625, 0.5729, 0.5623, 0.5729, 0.5599, 0.5737, 0.4173, 0.5988, 0.4174, 0.5964, 0.4172, 0.5941, 0.4167, 0.5919, 0.4158, 0.5899, 0.4146, 0.5882, 0.4131, 0.5868, 0.4114, 0.5858, 0.4096, 0.5853, 0.4077, 0.5852, 0.4058, 0.5855, 0.404, 0.5863, 0.375, 0.5, 0.625, 0.5, 0.625, 0.75, 0.6155, 0.6806, 0.6169, 0.6796, 0.6181, 0.6779, 0.6192, 0.6756, 0.6201, 0.6728, 0.6208, 0.6696, 0.6212, 0.6661, 0.6214, 0.6624, 0.6212, 0.6588, 0.6208, 0.6553, 0.6202, 0.652, 0.6193, 0.6492, 0.6182, 0.6468, 0.6169, 0.6451, 0.6156, 0.644, 0.6142, 0.6436, 0.6167, 0.5984, 0.6174, 0.5979, 0.6186, 0.5961, 0.6197, 0.5937, 0.6206, 0.5909, 0.6212, 0.5876, 0.6216, 0.5841, 0.6218, 0.5804, 0.6216, 0.5768, 0.6212, 0.5733, 0.6205, 0.5701, 0.6196, 0.5673, 0.6185, 0.565, 0.6172, 0.5633, 0.6159, 0.5624, 0.6144, 0.5621, 0.613, 0.5626, 0.6117, 0.5637, 0.6104, 0.5655, 0.6093, 0.5679, 0.6084, 0.5708, 0.6078, 0.574, 0.6074, 0.5775, 0.6073, 0.5812, 0.6075, 0.5847, 0.6079, 0.5882, 0.6086, 0.5914, 0.6095, 0.5941, 0.6106, 0.5964, 0.6119, 0.598, 0.6132, 0.5991, 0.6146, 0.5994, 0.6158, 0.599, 0.6128, 0.6439, 0.6114, 0.645, 0.6102, 0.6466, 0.6091, 0.6489, 0.6082, 0.6517, 0.6075, 0.6548, 0.5897, 0.6407, 0.5913, 0.6311, 0.5918, 0.6211, 0.5913, 0.611, 0.5897, 0.6015, 0.5872, 0.5928, 0.5851, 0.5882, 0.5851, 0.5881, 0.585, 0.588, 0.5837, 0.5853, 0.5827, 0.5838, 0.5823, 0.583, 0.5822, 0.5827, 0.5801, 0.5798])
me_cube_003.materials.append(mat_material_012)
me_cube_003.use_remesh_fix_poles = True
me_cube_003.use_remesh_preserve_attributes = False
me_cube_003.update()
me_cube_001 = bpy.data.meshes.new('Cube.001')
me_cube_001.from_pydata([(16.89, 0.09568, -0.814), (17.05, 0.09568, 0.2389), (14.57, 0.111, -0.9008), (16.89, -0.04673, -0.814), (17.05, -0.04673, 0.2389), (14.57, -0.04673, -0.8984), (15.53, -0.04673, -0.1867), (15.53, 0.111, -0.1873), (15.61, -0.04673, -0.1311), (15.61, 0.111, -0.1317), (15.7, -0.04673, -0.07655), (15.7, 0.111, -0.07702), (15.8, -0.04673, -0.02384), (15.81, 0.111, -0.02423), (15.91, -0.04673, 0.02609), (15.91, 0.111, 0.02577), (16.03, -0.04673, 0.07237), (16.03, 0.111, 0.07212), (16.15, -0.04673, 0.1142), (16.15, 0.111, 0.114), (16.27, -0.04673, 0.1509), (16.27, 0.111, 0.1508), (16.38, -0.04673, 0.1818), (16.38, 0.111, 0.1818), (16.5, -0.04673, 0.2065), (16.5, 0.111, 0.2064), (16.61, -0.04673, 0.2244), (16.61, 0.111, 0.2243), (16.72, -0.04673, 0.2352), (16.72, 0.111, 0.2352), (16.82, -0.04673, 0.2389), (16.82, 0.111, 0.2389)], [], [(0, 2, 7, 9, 11, 13, 15, 17, 19, 21, 23, 25, 27, 29, 31, 1), (1, 4, 3, 0), (3, 5, 2, 0), (4, 30, 28, 26, 24, 22, 20, 18, 16, 14, 12, 10, 8, 6, 5, 3), (6, 7, 2, 5), (7, 6, 8, 9), (9, 8, 10, 11), (11, 10, 12, 13), (13, 12, 14, 15), (15, 14, 16, 17), (17, 16, 18, 19), (19, 18, 20, 21), (21, 20, 22, 23), (23, 22, 24, 25), (25, 24, 26, 27), (27, 26, 28, 29), (29, 28, 30, 31), (1, 31, 30, 4)])
_uv = me_cube_001.uv_layers.new(name='UVMap')
_uv.uv.foreach_set('vector', [0.375, 0.0, 0.625, 0.0, 0.625, 0.1565, 0.6242, 0.1687, 0.6218, 0.1805, 0.6176, 0.1919, 0.6115, 0.2026, 0.6029, 0.2125, 0.5895, 0.2215, 0.5684, 0.2297, 0.5429, 0.2368, 0.5158, 0.2425, 0.4885, 0.2466, 0.4617, 0.2491, 0.4362, 0.25, 0.375, 0.25, 0.125, 0.5, 0.375, 0.5, 0.375, 0.75, 0.125, 0.75, 0.375, 0.75, 0.625, 0.75, 0.625, 1.0, 0.375, 1.0, 0.375, 0.5, 0.4362, 0.5, 0.4617, 0.5008, 0.4885, 0.5034, 0.5158, 0.5075, 0.5429, 0.5132, 0.5684, 0.5203, 0.5896, 0.5285, 0.603, 0.5375, 0.6116, 0.5474, 0.6176, 0.5581, 0.6218, 0.5695, 0.6242, 0.5814, 0.625, 0.5935, 0.625, 0.75, 0.375, 0.75, 0.625, 0.5935, 0.875, 0.5935, 0.875, 0.75, 0.625, 0.75, 0.875, 0.5935, 0.625, 0.5935, 0.625, 0.5807, 0.875, 0.5806, 0.875, 0.5806, 0.625, 0.5807, 0.6252, 0.5668, 0.8752, 0.5667, 0.8752, 0.5667, 0.6252, 0.5668, 0.6253, 0.552, 0.8753, 0.552, 0.8753, 0.552, 0.6253, 0.552, 0.6256, 0.5367, 0.8756, 0.5367, 0.8756, 0.5367, 0.6256, 0.5367, 0.6259, 0.5211, 0.8759, 0.5211, 0.8759, 0.5211, 0.6259, 0.5211, 0.625, 0.5, 0.875, 0.5, 0.625, 0.25, 0.625, 0.5, 0.5825, 0.5, 0.5824, 0.25, 0.5824, 0.25, 0.5825, 0.5, 0.5509, 0.5, 0.5509, 0.25, 0.5509, 0.25, 0.5509, 0.5, 0.52, 0.5, 0.52, 0.25, 0.52, 0.25, 0.52, 0.5, 0.4902, 0.5, 0.4902, 0.25, 0.4902, 0.25, 0.4902, 0.5, 0.4621, 0.5, 0.4621, 0.25, 0.4621, 0.25, 0.4621, 0.5, 0.4362, 0.5, 0.4362, 0.25, 0.375, 0.25, 0.4362, 0.25, 0.4362, 0.5, 0.375, 0.5])
me_cube_001.materials.append(mat_material_012)
me_cube_001.use_remesh_fix_poles = True
me_cube_001.use_remesh_preserve_attributes = False
me_cube_001.update()
me_cube_002 = bpy.data.meshes.new('Cube.002')
me_cube_002.from_pydata([(16.17, -0.441, -0.9072), (16.75, -0.3112, 0.4613), (14.27, -0.436, -0.9046), (16.08, -0.6623, -0.9071), (16.67, -0.4874, 0.4614), (14.19, -0.6573, -0.9045), (14.19, -0.6573, -0.9045), (14.27, -0.436, -0.9046), (14.24, -0.6421, -0.7852), (14.33, -0.4247, -0.7853), (14.31, -0.627, -0.6669), (14.4, -0.4135, -0.667), (14.39, -0.6122, -0.5504), (14.48, -0.4025, -0.5505), (14.49, -0.5978, -0.4366), (14.57, -0.3918, -0.4367), (14.59, -0.5838, -0.3264), (14.68, -0.3815, -0.3265), (14.7, -0.5704, -0.2206), (14.79, -0.3717, -0.2207), (14.82, -0.5578, -0.12), (14.91, -0.3623, -0.1201), (14.95, -0.5459, -0.02539), (15.04, -0.3536, -0.02551), (15.09, -0.5349, 0.06249), (15.17, -0.3455, 0.06237), (15.23, -0.5249, 0.143), (15.32, -0.3381, 0.1429), (15.37, -0.5159, 0.2155), (15.46, -0.3315, 0.2154), (15.52, -0.508, 0.2795), (15.61, -0.3257, 0.2794), (15.68, -0.5013, 0.3344), (15.76, -0.3209, 0.3343), (15.83, -0.4958, 0.38), (15.92, -0.3169, 0.3798), (15.98, -0.4916, 0.4157), (16.07, -0.3138, 0.4155), (16.14, -0.4887, 0.4413), (16.22, -0.3118, 0.4412), (16.29, -0.487, 0.4567), (16.37, -0.3107, 0.4566), (16.43, -0.4868, 0.4617), (16.52, -0.3105, 0.4616)], [], [(0, 2, 7, 9, 11, 13, 15, 17, 19, 21, 23, 25, 27, 29, 31, 33, 35, 37, 39, 41, 43, 1), (1, 4, 3, 0), (3, 5, 2, 0), (4, 42, 40, 38, 36, 34, 32, 30, 28, 26, 24, 22, 20, 18, 16, 14, 12, 10, 8, 6, 5, 3), (6, 7, 2, 5), (7, 6, 8, 9), (9, 8, 10, 11), (11, 10, 12, 13), (13, 12, 14, 15), (15, 14, 16, 17), (17, 16, 18, 19), (19, 18, 20, 21), (21, 20, 22, 23), (23, 22, 24, 25), (25, 24, 26, 27), (27, 26, 28, 29), (29, 28, 30, 31), (31, 30, 32, 33), (33, 32, 34, 35), (35, 34, 36, 37), (37, 36, 38, 39), (39, 38, 40, 41), (41, 40, 42, 43), (1, 43, 42, 4)])
_uv = me_cube_002.uv_layers.new(name='UVMap')
_uv.uv.foreach_set('vector', [0.375, 0.0, 0.625, 0.0, 0.625, 0.0, 0.6242, 0.02179, 0.6217, 0.04341, 0.6175, 0.0647, 0.6118, 0.08551, 0.6045, 0.1057, 0.5956, 0.125, 0.5853, 0.1434, 0.5737, 0.1607, 0.5608, 0.1768, 0.5467, 0.1915, 0.5315, 0.2048, 0.5154, 0.2165, 0.4984, 0.2266, 0.4807, 0.2349, 0.4625, 0.2415, 0.4438, 0.2462, 0.4248, 0.249, 0.4057, 0.25, 0.375, 0.25, 0.125, 0.5, 0.375, 0.5, 0.375, 0.75, 0.125, 0.75, 0.375, 0.75, 0.625, 0.75, 0.625, 1.0, 0.375, 1.0, 0.375, 0.5, 0.4057, 0.5, 0.4248, 0.501, 0.4438, 0.5038, 0.4625, 0.5085, 0.4807, 0.5151, 0.4984, 0.5234, 0.5154, 0.5335, 0.5315, 0.5452, 0.5467, 0.5585, 0.5608, 0.5732, 0.5737, 0.5893, 0.5853, 0.6066, 0.5956, 0.625, 0.6045, 0.6443, 0.6118, 0.6645, 0.6175, 0.6853, 0.6217, 0.7066, 0.6242, 0.7282, 0.625, 0.75, 0.625, 0.75, 0.375, 0.75, 0.625, 0.75, 0.875, 0.75, 0.875, 0.75, 0.625, 0.75, 0.875, 0.75, 0.625, 0.75, 0.6271, 0.7279, 0.8772, 0.7279, 0.8772, 0.7279, 0.6271, 0.7279, 0.6336, 0.7053, 0.884, 0.7053, 0.884, 0.7053, 0.6336, 0.7053, 0.6447, 0.6823, 0.8955, 0.6824, 0.8955, 0.6824, 0.6447, 0.6823, 0.6604, 0.6593, 0.912, 0.6593, 0.912, 0.6593, 0.6604, 0.6593, 0.681, 0.6363, 0.9334, 0.6363, 0.9334, 0.6363, 0.681, 0.6363, 0.7066, 0.6135, 0.96, 0.6135, 0.96, 0.6135, 0.7066, 0.6135, 0.7373, 0.5911, 0.9917, 0.5912, 0.9917, 0.5912, 0.7373, 0.5911, 0.7731, 0.5693, 1.028, 0.5694, 1.028, 0.5694, 0.7731, 0.5693, 0.7431, 0.5, 0.875, 0.5, 0.625, 0.25, 0.625, 0.3819, 0.562, 0.5585, 0.5627, 0.2936, 0.5627, 0.2936, 0.562, 0.5585, 0.5433, 0.5452, 0.5439, 0.2837, 0.5439, 0.2837, 0.5433, 0.5452, 0.5241, 0.5335, 0.5245, 0.2749, 0.5245, 0.2749, 0.5241, 0.5335, 0.5045, 0.5234, 0.5048, 0.2674, 0.5048, 0.2674, 0.5045, 0.5234, 0.4847, 0.5151, 0.4848, 0.2612, 0.4848, 0.2612, 0.4847, 0.5151, 0.4647, 0.5085, 0.4648, 0.2563, 0.4648, 0.2563, 0.4647, 0.5085, 0.4448, 0.5038, 0.4448, 0.2528, 0.4448, 0.2528, 0.4448, 0.5038, 0.4251, 0.501, 0.4251, 0.2507, 0.4251, 0.2507, 0.4251, 0.501, 0.4057, 0.5, 0.4057, 0.25, 0.375, 0.25, 0.4057, 0.25, 0.4057, 0.5, 0.375, 0.5])
me_cube_002.materials.append(mat_material_012)
me_cube_002.use_remesh_fix_poles = True
me_cube_002.use_remesh_preserve_attributes = False
me_cube_002.update()

# ---- objects
ob_cylinder_002 = bpy.data.objects.new('Cylinder.002', me_cylinder_003)
ob_cube_001 = bpy.data.objects.new('Cube.001', me_cube_008)
ob_cube_003 = bpy.data.objects.new('Cube.003', me_cube_003)
ob_cube_002 = bpy.data.objects.new('Cube.002', me_cube_001)
ob_cube_004 = bpy.data.objects.new('Cube.004', me_cube_002)

# ---- transforms, parenting, visibility, modifiers, constraints
ob_cylinder_002.location = (-12.27, 41.02, 124.2)
ob_cylinder_002.scale = (60.0, 60.0, 1.5)
ob_cube_001.location = (84.54, -90.44, 179.0)
ob_cube_001.rotation_euler = (0.0, -0.0, -3.142)
ob_cube_001.scale = (1.5, 25.0, 27.5)
ob_cube_003.location = (80.51, -90.44, 172.4)
ob_cube_003.rotation_euler = (0.0, -0.0, -3.142)
ob_cube_003.scale = (1.5, 25.0, 27.5)
_m = ob_cube_003.modifiers.new('Mirror', 'MIRROR')
_m.use_axis = (False, False, False)
ob_cube_002.location = (80.51, -90.24, 172.4)
ob_cube_002.rotation_euler = (0.0, -0.0, -3.142)
ob_cube_002.scale = (1.5, 25.0, 27.5)
ob_cube_004.location = (80.51, -90.44, 172.4)
ob_cube_004.rotation_euler = (0.0, -0.0, -3.142)
ob_cube_004.scale = (1.5, 25.0, 27.5)
_m = ob_cube_004.modifiers.new('Mirror', 'MIRROR')
_m.use_axis = (False, True, False)

# ---- collection membership
col_collection.objects.link(ob_cylinder_002)
col_collection.objects.link(ob_cube_001)
col_collection.objects.link(ob_cube_003)
col_collection.objects.link(ob_cube_002)
col_collection.objects.link(ob_cube_004)

# ---- scene / render settings (as saved in the file)
scene.frame_start = 1; scene.frame_end = 250; scene.frame_set(0)
scene.render.engine = 'BLENDER_EEVEE_NEXT'
scene.cycles.sampling_pattern = 'TABULATED_SOBOL'
scene.cycles.use_light_tree = False
scene.view_settings.view_transform = 'Filmic'
bpy.context.view_layer.update()

# ---- added for rendering (the .blend has no active camera and no usable light): camera, sun
cam_auto = bpy.data.cameras.new('AutoCamera')
cam_auto.lens = 50.0
cam_auto.sensor_width = 36.0
cam_auto.clip_end = 3323.35
ob_auto_camera = bpy.data.objects.new('AutoCamera', cam_auto)
scene.collection.objects.link(ob_auto_camera)
ob_auto_camera.location = (229.595, -264.592, 315.38)
ob_auto_camera.rotation_euler = (1.09748, -7.21219e-08, 0.694738)
scene.camera = ob_auto_camera
light_auto_sun = bpy.data.lights.new('AutoSun', 'SUN')
light_auto_sun.energy = 3.0
light_auto_sun.angle = 0.0523599
ob_auto_sun = bpy.data.objects.new('AutoSun', light_auto_sun)
scene.collection.objects.link(ob_auto_sun)
ob_auto_sun.rotation_euler = (0.872665, 0.174533, 0.523599)
bpy.context.view_layer.update()
